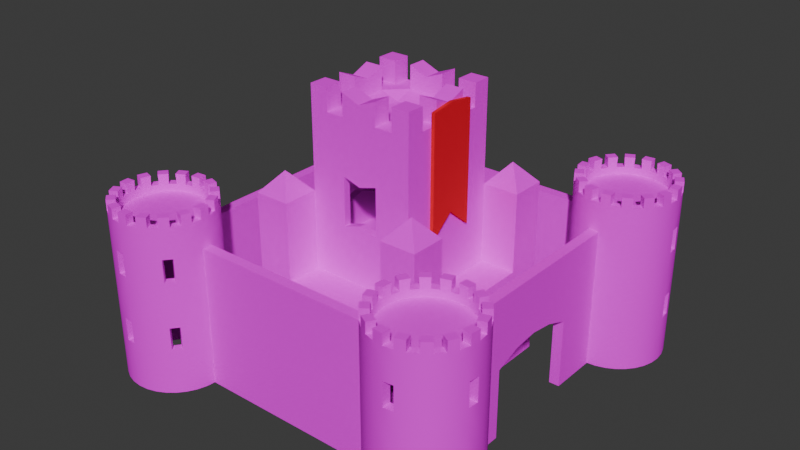 # Source: zamek.blend  (saved by Blender 4.5.91; exported with 4.5.12 LTS)
import bpy
from mathutils import Matrix  # noqa: F401  (used for matrix-valued properties, if any)

bpy.ops.wm.read_factory_settings(use_empty=True)
scene = bpy.context.scene
scene.name = 'Scene'

# ---- collections
col_collection = bpy.data.collections.new('Collection'); scene.collection.children.link(col_collection)

# ---- images (referenced by path relative to the original .blend; pixels are not part of the script)
import os
ASSET_DIR = os.environ.get("B2B_ASSET_DIR", "")  # directory of the original .blend (textures are referenced by path, not embedded)
HERE = os.path.dirname(os.path.abspath(__file__))  # packed textures are extracted next to this script under _unpacked/

def load_image(name, relpath, width, height, colorspace="sRGB"):
    """Load a texture the original file referenced (path relative to the .blend, or extracted next to this script)."""
    p = next((c for c in (os.path.join(HERE, relpath), os.path.join(ASSET_DIR, relpath)) if relpath and os.path.exists(c)), "")
    if p:
        img = bpy.data.images.load(p, check_existing=True)
        img.name = name
    else:  # same state as the original file: an image datablock whose file is absent (Cycles renders it pink)
        img = bpy.data.images.new(name, width, height)
        img.source = "FILE"
        img.filepath = "//" + (relpath or name)
    img.colorspace_settings.name = colorspace
    return img
img_pbrstonemixedsize0014_1_500_jpg = load_image('PBRStoneMixedSize0014_1_500.jpg', 'PBRStoneMixedSize0014_1_500.jpg', 1024, 1024, 'sRGB')

# ---- materials (node trees are filled in below, after node groups)
mat_mury = bpy.data.materials.new('mury')
mat_material_001 = bpy.data.materials.new('Material.001')

# ---- node groups
ng_smooth_by_angle = bpy.data.node_groups.new('Smooth by Angle', 'GeometryNodeTree')
_s = ng_smooth_by_angle.interface.new_socket(name='Mesh', in_out='OUTPUT', socket_type='NodeSocketGeometry')
_s = ng_smooth_by_angle.interface.new_socket(name='Mesh', in_out='INPUT', socket_type='NodeSocketGeometry')
_s = ng_smooth_by_angle.interface.new_socket(name='Angle', in_out='INPUT', socket_type='NodeSocketFloat')
_s.subtype = 'ANGLE'
_s.default_value = 0.5236
_s.min_value = 0.0
_s.max_value = 3.142
_s.description = 'Maximum face angle for smooth edges'
_s = ng_smooth_by_angle.interface.new_socket(name='Ignore Sharpness', in_out='INPUT', socket_type='NodeSocketBool')
_s.force_non_field = True
ng_smooth_by_angle.description = 'Set the sharpness of mesh edges based on the angle between the neighboring faces'
ng_smooth_by_angle.is_modifier = True
_N = ng_smooth_by_angle.nodes; _L = ng_smooth_by_angle.links
n0 = _N.new('GeometryNodeSetShadeSmooth'); n0.name = 'Set Shade Smooth'; n0.location = (120, -80)
n0.domain = 'EDGE'
n1 = _N.new('GeometryNodeSetShadeSmooth'); n1.name = 'Set Shade Smooth.001'; n1.location = (300, -80)
n2 = _N.new('NodeGroupOutput'); n2.name = 'Group Output'; n2.location = (480, -80)
n3 = _N.new('GeometryNodeInputMeshEdgeAngle'); n3.name = 'Edge Angle'; n3.location = (-440, -240)
n4 = _N.new('NodeGroupInput'); n4.name = 'Group Input'; n4.location = (-80, -80)
n5 = _N.new('GeometryNodeInputEdgeSmooth'); n5.name = 'Is Edge Smooth'; n5.location = (-260, -120)
n6 = _N.new('GeometryNodeInputShadeSmooth'); n6.name = 'Is Shade Smooth'; n6.location = (-440, -397)
n7 = _N.new('FunctionNodeCompare'); n7.name = 'Compare'; n7.location = (-260, -260)
n7.operation = 'LESS_EQUAL'
n7.inputs[6].default_value = (0.0, 0.0, 0.0, 0.0)
n7.inputs[7].default_value = (0.0, 0.0, 0.0, 0.0)
n8 = _N.new('FunctionNodeBooleanMath'); n8.name = 'Boolean Math.001'; n8.location = (-80, -260)
n9 = _N.new('NodeGroupInput'); n9.name = 'Group Input.001'; n9.location = (-440, -329)
n10 = _N.new('NodeGroupInput'); n10.name = 'Group Input.002'; n10.location = (-259, -189)
n11 = _N.new('FunctionNodeBooleanMath'); n11.name = 'Boolean Math'; n11.location = (-80, -149)
n11.operation = 'OR'
n12 = _N.new('FunctionNodeBooleanMath'); n12.name = 'Boolean Math.002'; n12.location = (-260, -380)
n12.operation = 'OR'
n13 = _N.new('NodeGroupInput'); n13.name = 'Group Input.003'; n13.location = (-440, -460)
_L.new(n3.outputs[0], n7.inputs[0])
_L.new(n1.outputs[0], n2.inputs[0])
_L.new(n9.outputs[1], n7.inputs[1])
_L.new(n7.outputs[0], n8.inputs[0])
_L.new(n4.outputs[0], n0.inputs[0])
_L.new(n0.outputs[0], n1.inputs[0])
_L.new(n8.outputs[0], n0.inputs[2])
_L.new(n10.outputs[2], n11.inputs[1])
_L.new(n5.outputs[0], n11.inputs[0])
_L.new(n11.outputs[0], n0.inputs[1])
_L.new(n13.outputs[2], n12.inputs[1])
_L.new(n6.outputs[0], n12.inputs[0])
_L.new(n12.outputs[0], n8.inputs[1])
n2.is_active_output = True

# ---- material node trees
mat_mury.use_nodes = True; mat_mury.node_tree.nodes.clear()
_N = mat_mury.node_tree.nodes; _L = mat_mury.node_tree.links
n0 = _N.new('ShaderNodeBsdfPrincipled'); n0.name = 'Principled BSDF'; n0.location = (-200, 100)
n0.inputs[2].default_value = 1.0
n0.inputs[3].default_value = 1.0
n1 = _N.new('ShaderNodeOutputMaterial'); n1.name = 'Material Output'; n1.location = (200, 100)
n2 = _N.new('ShaderNodeTexImage'); n2.name = 'Image Texture'; n2.location = (-511, 70)
n2.image = img_pbrstonemixedsize0014_1_500_jpg
n2.projection = 'BOX'
n2.interpolation = 'Smart'
n2.projection_blend = 1.0
n3 = _N.new('ShaderNodeMapping'); n3.name = 'Mapping'; n3.location = (-756, 219)
n4 = _N.new('ShaderNodeTexCoord'); n4.name = 'Texture Coordinate'; n4.location = (-985, 80)
_L.new(n0.outputs[0], n1.inputs[0])
_L.new(n2.outputs[0], n0.inputs[0])
_L.new(n4.outputs[3], n3.inputs[0])
_L.new(n3.outputs[0], n2.inputs[0])
n1.is_active_output = True
mat_material_001.use_nodes = True; mat_material_001.node_tree.nodes.clear()
_N = mat_material_001.node_tree.nodes; _L = mat_material_001.node_tree.links
n0 = _N.new('ShaderNodeBsdfPrincipled'); n0.name = 'Principled BSDF'; n0.location = (-200, 100)
n0.inputs[0].default_value = (0.8013, 0.0, 0.01941, 1.0)
n0.inputs[1].default_value = 0.28
n0.inputs[2].default_value = 1.0
n1 = _N.new('ShaderNodeOutputMaterial'); n1.name = 'Material Output'; n1.location = (200, 100)
_L.new(n0.outputs[0], n1.inputs[0])
n1.is_active_output = True

# ---- world
world_world = bpy.data.worlds.new('World'); scene.world = world_world
world_world.use_nodes = True; world_world.node_tree.nodes.clear()
_N = world_world.node_tree.nodes; _L = world_world.node_tree.links
n0 = _N.new('ShaderNodeOutputWorld'); n0.name = 'World Output'; n0.location = (200, 100)
n1 = _N.new('ShaderNodeBackground'); n1.name = 'Background'; n1.location = (-200, 100)
n1.inputs[0].default_value = (0.05088, 0.05088, 0.05088, 1.0)
_L.new(n1.outputs[0], n0.inputs[0])
n0.is_active_output = True
world_world.color = (0.05088, 0.05088, 0.05088)
world_world.sun_shadow_jitter_overblur = 0.0

# ---- meshes
me_cylinder = bpy.data.meshes.new('Cylinder')
me_cylinder.from_pydata([(3.0, -2.0, -1.0), (3.0, -2.0, 1.0), (3.195, -2.019, -1.0), (3.195, -2.019, 1.0), (3.383, -2.076, -1.0), (3.383, -2.076, 1.0), (3.556, -2.169, -1.0), (3.556, -2.169, 1.0), (3.707, -2.293, -1.0), (3.707, -2.293, 1.0), (3.831, -2.444, -1.0), (3.831, -2.444, 1.0), (3.924, -2.617, -1.0), (3.924, -2.617, 1.0), (3.981, -2.805, -1.0), (3.981, -2.805, 1.0), (4.0, -3.0, -1.0), (4.0, -3.0, 1.0), (3.981, -3.195, -1.0), (3.981, -3.195, 1.0), (3.924, -3.383, -1.0), (3.924, -3.383, 1.0), (3.831, -3.556, -1.0), (3.831, -3.556, 1.0), (3.707, -3.707, -1.0), (3.707, -3.707, 1.0), (3.556, -3.831, -1.0), (3.556, -3.831, 1.0), (3.383, -3.924, -1.0), (3.383, -3.924, 1.0), (3.195, -3.981, -1.0), (3.195, -3.981, 1.0), (3.0, -4.0, -1.0), (3.0, -4.0, 1.0), (2.805, -3.981, -1.0), (2.805, -3.981, 1.0), (2.617, -3.924, -1.0), (2.617, -3.924, 1.0), (2.444, -3.831, -1.0), (2.444, -3.831, 1.0), (2.293, -3.707, -1.0), (2.293, -3.707, 1.0), (2.169, -3.556, -1.0), (2.169, -3.556, 1.0), (2.076, -3.383, -1.0), (2.076, -3.383, 1.0), (2.019, -3.195, -1.0), (2.019, -3.195, 1.0), (2.0, -3.0, -1.0), (2.0, -3.0, 1.0), (2.019, -2.805, -1.0), (2.019, -2.805, 1.0), (2.076, -2.617, -1.0), (2.076, -2.617, 1.0), (2.169, -2.444, -1.0), (2.169, -2.444, 1.0), (2.293, -2.293, -1.0), (2.293, -2.293, 1.0), (2.444, -2.169, -1.0), (2.444, -2.169, 1.0), (2.617, -2.076, -1.0), (2.617, -2.076, 1.0), (2.805, -2.019, -1.0), (2.805, -2.019, 1.0), (3.0, -2.0, 1.12), (3.195, -2.019, 1.12), (3.383, -2.076, 1.12), (3.556, -2.169, 1.12), (3.707, -2.293, 1.12), (3.831, -2.444, 1.12), (3.924, -2.617, 1.12), (3.981, -2.805, 1.12), (4.0, -3.0, 1.12), (3.981, -3.195, 1.12), (3.924, -3.383, 1.12), (3.831, -3.556, 1.12), (3.707, -3.707, 1.12), (3.556, -3.831, 1.12), (3.383, -3.924, 1.12), (3.195, -3.981, 1.12), (3.0, -4.0, 1.12), (2.805, -3.981, 1.12), (2.617, -3.924, 1.12), (2.444, -3.831, 1.12), (2.293, -3.707, 1.12), (2.169, -3.556, 1.12), (2.076, -3.383, 1.12), (2.019, -3.195, 1.12), (2.0, -3.0, 1.12), (2.019, -2.805, 1.12), (2.076, -2.617, 1.12), (2.169, -2.444, 1.12), (2.293, -2.293, 1.12), (2.444, -2.169, 1.12), (2.617, -2.076, 1.12), (2.805, -2.019, 1.12), (3.0, -2.0, 0.9129), (3.195, -2.019, 0.9129), (3.383, -2.076, 0.9129), (3.556, -2.169, 0.9129), (3.707, -2.293, 0.9129), (3.831, -2.444, 0.9129), (3.924, -2.617, 0.9129), (3.981, -2.805, 0.9129), (4.0, -3.0, 0.9129), (3.981, -3.195, 0.9129), (3.924, -3.383, 0.9129), (3.831, -3.556, 0.9129), (3.707, -3.707, 0.9129), (3.556, -3.831, 0.9129), (3.383, -3.924, 0.9129), (3.195, -3.981, 0.9129), (3.0, -4.0, 0.9129), (2.805, -3.981, 0.9129), (2.617, -3.924, 0.9129), (2.444, -3.831, 0.9129), (2.293, -3.707, 0.9129), (2.169, -3.556, 0.9129), (2.076, -3.383, 0.9129), (2.019, -3.195, 0.9129), (2.0, -3.0, 0.9129), (2.019, -2.805, 0.9129), (2.076, -2.617, 0.9129), (2.169, -2.444, 0.9129), (2.293, -2.293, 0.9129), (2.444, -2.169, 0.9129), (2.617, -2.076, 0.9129), (2.805, -2.019, 0.9129), (3.195, -2.019, 0.6396), (3.195, -2.019, 0.3664), (3.195, -2.019, 0.09309), (3.195, -2.019, -0.1802), (3.195, -2.019, -0.4535), (3.195, -2.019, -0.7267), (3.383, -2.076, 0.6396), (3.383, -2.076, 0.3664), (3.383, -2.076, 0.09309), (3.383, -2.076, -0.1802), (3.383, -2.076, -0.4535), (3.383, -2.076, -0.7267), (3.556, -2.169, 0.6396), (3.556, -2.169, 0.3664), (3.556, -2.169, 0.09309), (3.556, -2.169, -0.1802), (3.556, -2.169, -0.4535), (3.556, -2.169, -0.7267), (3.707, -2.293, 0.6396), (3.707, -2.293, 0.3664), (3.707, -2.293, 0.09309), (3.707, -2.293, -0.1802), (3.707, -2.293, -0.4535), (3.707, -2.293, -0.7267), (3.831, -2.444, 0.6396), (3.831, -2.444, 0.3664), (3.831, -2.444, 0.09309), (3.831, -2.444, -0.1802), (3.831, -2.444, -0.4535), (3.831, -2.444, -0.7267), (3.924, -2.617, 0.6396), (3.924, -2.617, 0.3664), (3.924, -2.617, 0.09309), (3.924, -2.617, -0.1802), (3.924, -2.617, -0.4535), (3.924, -2.617, -0.7267), (3.981, -2.805, 0.6396), (3.981, -2.805, 0.3664), (3.981, -2.805, 0.09309), (3.981, -2.805, -0.1802), (3.981, -2.805, -0.4535), (3.981, -2.805, -0.7267), (4.0, -3.0, 0.6396), (4.0, -3.0, 0.3664), (4.0, -3.0, 0.09309), (4.0, -3.0, -0.1802), (4.0, -3.0, -0.4535), (4.0, -3.0, -0.7267), (3.981, -3.195, 0.6396), (3.981, -3.195, 0.3664), (3.981, -3.195, 0.09309), (3.981, -3.195, -0.1802), (3.981, -3.195, -0.4535), (3.981, -3.195, -0.7267), (3.924, -3.383, 0.6396), (3.924, -3.383, 0.3664), (3.924, -3.383, 0.09309), (3.924, -3.383, -0.1802), (3.924, -3.383, -0.4535), (3.924, -3.383, -0.7267), (3.831, -3.556, 0.6396), (3.831, -3.556, 0.3664), (3.831, -3.556, 0.09309), (3.831, -3.556, -0.1802), (3.831, -3.556, -0.4535), (3.831, -3.556, -0.7267), (3.707, -3.707, 0.6396), (3.707, -3.707, 0.3664), (3.707, -3.707, 0.09309), (3.707, -3.707, -0.1802), (3.707, -3.707, -0.4535), (3.707, -3.707, -0.7267), (3.556, -3.831, 0.6396), (3.556, -3.831, 0.3664), (3.556, -3.831, 0.09309), (3.556, -3.831, -0.1802), (3.556, -3.831, -0.4535), (3.556, -3.831, -0.7267), (3.383, -3.924, 0.6396), (3.383, -3.924, 0.3664), (3.383, -3.924, 0.09309), (3.383, -3.924, -0.1802), (3.383, -3.924, -0.4535), (3.383, -3.924, -0.7267), (3.195, -3.981, 0.6396), (3.195, -3.981, 0.3664), (3.195, -3.981, 0.09309), (3.195, -3.981, -0.1802), (3.195, -3.981, -0.4535), (3.195, -3.981, -0.7267), (3.0, -4.0, 0.6396), (3.0, -4.0, 0.3664), (3.0, -4.0, 0.09309), (3.0, -4.0, -0.1802), (3.0, -4.0, -0.4535), (3.0, -4.0, -0.7267), (2.805, -3.981, 0.6396), (2.805, -3.981, 0.3664), (2.805, -3.981, 0.09309), (2.805, -3.981, -0.1802), (2.805, -3.981, -0.4535), (2.805, -3.981, -0.7267), (2.617, -3.924, 0.6396), (2.617, -3.924, 0.3664), (2.617, -3.924, 0.09309), (2.617, -3.924, -0.1802), (2.617, -3.924, -0.4535), (2.617, -3.924, -0.7267), (2.444, -3.831, 0.6396), (2.444, -3.831, 0.3664), (2.444, -3.831, 0.09309), (2.444, -3.831, -0.1802), (2.444, -3.831, -0.4535), (2.444, -3.831, -0.7267), (2.293, -3.707, 0.6396), (2.293, -3.707, 0.3664), (2.293, -3.707, 0.09309), (2.293, -3.707, -0.1802), (2.293, -3.707, -0.4535), (2.293, -3.707, -0.7267), (2.169, -3.556, 0.6396), (2.169, -3.556, 0.3664), (2.169, -3.556, 0.09309), (2.169, -3.556, -0.1802), (2.169, -3.556, -0.4535), (2.169, -3.556, -0.7267), (2.076, -3.383, 0.6396), (2.076, -3.383, 0.3664), (2.076, -3.383, 0.09309), (2.076, -3.383, -0.1802), (2.076, -3.383, -0.4535), (2.076, -3.383, -0.7267), (2.019, -3.195, 0.6396), (2.019, -3.195, 0.3664), (2.019, -3.195, 0.09309), (2.019, -3.195, -0.1802), (2.019, -3.195, -0.4535), (2.019, -3.195, -0.7267), (2.0, -3.0, 0.6396), (2.0, -3.0, 0.3664), (2.0, -3.0, 0.09309), (2.0, -3.0, -0.1802), (2.0, -3.0, -0.4535), (2.0, -3.0, -0.7267), (2.019, -2.805, 0.6396), (2.019, -2.805, 0.3664), (2.019, -2.805, 0.09309), (2.019, -2.805, -0.1802), (2.019, -2.805, -0.4535), (2.019, -2.805, -0.7267), (2.076, -2.617, 0.6396), (2.076, -2.617, 0.3664), (2.076, -2.617, 0.09309), (2.076, -2.617, -0.1802), (2.076, -2.617, -0.4535), (2.076, -2.617, -0.7267), (2.169, -2.444, 0.6396), (2.169, -2.444, 0.3664), (2.169, -2.444, 0.09309), (2.169, -2.444, -0.1802), (2.169, -2.444, -0.4535), (2.169, -2.444, -0.7267), (2.293, -2.293, 0.6396), (2.293, -2.293, 0.3664), (2.293, -2.293, 0.09309), (2.293, -2.293, -0.1802), (2.293, -2.293, -0.4535), (2.293, -2.293, -0.7267), (2.444, -2.169, 0.6396), (2.444, -2.169, 0.3664), (2.444, -2.169, 0.09309), (2.444, -2.169, -0.1802), (2.444, -2.169, -0.4535), (2.444, -2.169, -0.7267), (2.617, -2.076, 0.6396), (2.617, -2.076, 0.3664), (2.617, -2.076, 0.09309), (2.617, -2.076, -0.1802), (2.617, -2.076, -0.4535), (2.617, -2.076, -0.7267), (2.805, -2.019, 0.6396), (2.805, -2.019, 0.3664), (2.805, -2.019, 0.09309), (2.805, -2.019, -0.1802), (2.805, -2.019, -0.4535), (2.805, -2.019, -0.7267), (3.0, -2.0, -0.7267), (3.0, -2.0, -0.4535), (3.0, -2.0, -0.1802), (3.0, -2.0, 0.09309), (3.0, -2.0, 0.3664), (3.0, -2.0, 0.6396)], [], [(96, 1, 3, 97), (97, 3, 5, 98), (98, 5, 7, 99), (99, 7, 9, 100), (100, 9, 11, 101), (101, 11, 13, 102), (102, 13, 15, 103), (103, 15, 17, 104), (104, 17, 19, 105), (105, 19, 21, 106), (106, 21, 23, 107), (107, 23, 25, 108), (108, 25, 27, 109), (109, 27, 29, 110), (110, 29, 31, 111), (111, 31, 33, 112), (112, 33, 35, 113), (113, 35, 37, 114), (114, 37, 39, 115), (115, 39, 41, 116), (116, 41, 43, 117), (117, 43, 45, 118), (118, 45, 47, 119), (119, 47, 49, 120), (120, 49, 51, 121), (121, 51, 53, 122), (122, 53, 55, 123), (123, 55, 57, 124), (124, 57, 59, 125), (125, 59, 61, 126), (39, 37, 82, 83), (126, 61, 63, 127), (127, 63, 1, 96), (19, 17, 72, 73), (59, 57, 92, 93), (15, 13, 70, 71), (35, 33, 80, 81), (55, 53, 90, 91), (11, 9, 68, 69), (31, 29, 78, 79), (51, 49, 88, 89), (7, 5, 66, 67), (3, 1, 64, 65), (27, 25, 76, 77), (47, 45, 86, 87), (23, 21, 74, 75), (43, 41, 84, 85), (63, 61, 94, 95), (308, 127, 96, 319), (302, 126, 127, 308), (296, 125, 126, 302), (290, 124, 125, 296), (284, 123, 124, 290), (278, 122, 123, 284), (272, 121, 122, 278), (266, 120, 121, 272), (260, 119, 120, 266), (254, 118, 119, 260), (248, 117, 118, 254), (242, 116, 117, 248), (236, 115, 116, 242), (230, 114, 115, 236), (224, 113, 114, 230), (218, 112, 113, 224), (212, 111, 112, 218), (206, 110, 111, 212), (200, 109, 110, 206), (194, 108, 109, 200), (188, 107, 108, 194), (182, 106, 107, 188), (176, 105, 106, 182), (170, 104, 105, 176), (164, 103, 104, 170), (158, 102, 103, 164), (152, 101, 102, 158), (146, 100, 101, 152), (140, 99, 100, 146), (134, 98, 99, 140), (128, 97, 98, 134), (319, 96, 97, 128), (127, 126, 125, 124, 123, 122, 121, 120, 119, 118, 117, 116, 115, 114, 113, 112, 111, 110, 109, 108, 107, 106, 105, 104, 103, 102, 101, 100, 99, 98, 97, 96), (0, 314, 133, 2), (314, 315, 132, 133), (315, 316, 131, 132), (316, 317, 130, 131), (317, 318, 129, 130), (318, 319, 128, 129), (2, 133, 139, 4), (133, 132, 138, 139), (132, 131, 137, 138), (131, 130, 136, 137), (130, 129, 135, 136), (129, 128, 134, 135), (4, 139, 145, 6), (139, 138, 144, 145), (138, 137, 143, 144), (137, 136, 142, 143), (136, 135, 141, 142), (135, 134, 140, 141), (6, 145, 151, 8), (145, 144, 150, 151), (144, 143, 149, 150), (143, 142, 148, 149), (142, 141, 147, 148), (141, 140, 146, 147), (8, 151, 157, 10), (151, 150, 156, 157), (150, 149, 155, 156), (149, 148, 154, 155), (148, 147, 153, 154), (147, 146, 152, 153), (10, 157, 163, 12), (157, 156, 162, 163), (156, 155, 161, 162), (155, 154, 160, 161), (154, 153, 159, 160), (153, 152, 158, 159), (12, 163, 169, 14), (163, 162, 168, 169), (162, 161, 167, 168), (161, 160, 166, 167), (160, 159, 165, 166), (159, 158, 164, 165), (14, 169, 175, 16), (169, 168, 174, 175), (168, 167, 173, 174), (167, 166, 172, 173), (166, 165, 171, 172), (165, 164, 170, 171), (16, 175, 181, 18), (175, 174, 180, 181), (173, 172, 178, 179), (172, 171, 177, 178), (18, 181, 187, 20), (181, 180, 186, 187), (180, 179, 185, 186), (179, 178, 184, 185), (178, 177, 183, 184), (177, 176, 182, 183), (20, 187, 193, 22), (187, 186, 192, 193), (186, 185, 191, 192), (185, 184, 190, 191), (184, 183, 189, 190), (183, 182, 188, 189), (22, 193, 199, 24), (193, 192, 198, 199), (192, 191, 197, 198), (191, 190, 196, 197), (190, 189, 195, 196), (189, 188, 194, 195), (24, 199, 205, 26), (199, 198, 204, 205), (198, 197, 203, 204), (197, 196, 202, 203), (196, 195, 201, 202), (195, 194, 200, 201), (26, 205, 211, 28), (205, 204, 210, 211), (204, 203, 209, 210), (203, 202, 208, 209), (202, 201, 207, 208), (201, 200, 206, 207), (28, 211, 217, 30), (211, 210, 216, 217), (210, 209, 215, 216), (209, 208, 214, 215), (208, 207, 213, 214), (207, 206, 212, 213), (30, 217, 223, 32), (217, 216, 222, 223), (215, 214, 220, 221), (214, 213, 219, 220), (32, 223, 229, 34), (223, 222, 228, 229), (222, 221, 227, 228), (221, 220, 226, 227), (220, 219, 225, 226), (219, 218, 224, 225), (34, 229, 235, 36), (229, 228, 234, 235), (228, 227, 233, 234), (227, 226, 232, 233), (226, 225, 231, 232), (225, 224, 230, 231), (36, 235, 241, 38), (235, 234, 240, 241), (234, 233, 239, 240), (233, 232, 238, 239), (232, 231, 237, 238), (231, 230, 236, 237), (38, 241, 247, 40), (241, 240, 246, 247), (240, 239, 245, 246), (239, 238, 244, 245), (238, 237, 243, 244), (237, 236, 242, 243), (40, 247, 253, 42), (247, 246, 252, 253), (245, 244, 250, 251), (244, 243, 249, 250), (42, 253, 259, 44), (253, 252, 258, 259), (252, 251, 257, 258), (251, 250, 256, 257), (250, 249, 255, 256), (249, 248, 254, 255), (44, 259, 265, 46), (259, 258, 264, 265), (258, 257, 263, 264), (257, 256, 262, 263), (256, 255, 261, 262), (255, 254, 260, 261), (46, 265, 271, 48), (265, 264, 270, 271), (264, 263, 269, 270), (263, 262, 268, 269), (262, 261, 267, 268), (261, 260, 266, 267), (48, 271, 277, 50), (271, 270, 276, 277), (270, 269, 275, 276), (269, 268, 274, 275), (268, 267, 273, 274), (267, 266, 272, 273), (50, 277, 283, 52), (277, 276, 282, 283), (276, 275, 281, 282), (275, 274, 280, 281), (274, 273, 279, 280), (273, 272, 278, 279), (52, 283, 289, 54), (283, 282, 288, 289), (282, 281, 287, 288), (281, 280, 286, 287), (280, 279, 285, 286), (279, 278, 284, 285), (54, 289, 295, 56), (289, 288, 294, 295), (288, 287, 293, 294), (287, 286, 292, 293), (286, 285, 291, 292), (285, 284, 290, 291), (56, 295, 301, 58), (295, 294, 300, 301), (294, 293, 299, 300), (293, 292, 298, 299), (292, 291, 297, 298), (291, 290, 296, 297), (58, 301, 307, 60), (301, 300, 306, 307), (300, 299, 305, 306), (299, 298, 304, 305), (298, 297, 303, 304), (297, 296, 302, 303), (60, 307, 313, 62), (307, 306, 312, 313), (306, 305, 311, 312), (305, 304, 310, 311), (304, 303, 309, 310), (303, 302, 308, 309), (62, 313, 314, 0), (313, 312, 315, 314), (312, 311, 316, 315), (311, 310, 317, 316), (310, 309, 318, 317), (309, 308, 319, 318)])
me_cylinder.polygons.foreach_set('use_smooth', [1, 1, 1, 1, 1, 1, 1, 1, 1, 1, 1, 1, 1, 1, 1, 1, 1, 1, 1, 1, 1, 1, 1, 1, 1, 1, 1, 1, 1, 1, 1, 1, 1, 1, 1, 1, 1, 1, 1, 1, 1, 1, 1, 1, 1, 1, 1, 1, 1, 1, 1, 1, 1, 1, 1, 1, 1, 1, 1, 1, 1, 1, 1, 1, 1, 1, 1, 1, 1, 1, 1, 1, 1, 1, 1, 1, 1, 1, 1, 1, 0, 1, 1, 1, 1, 1, 1, 1, 1, 1, 1, 1, 1, 1, 1, 1, 1, 1, 1, 1, 1, 1, 1, 1, 1, 1, 1, 1, 1, 1, 1, 1, 1, 1, 1, 1, 1, 1, 1, 1, 1, 1, 1, 1, 1, 1, 1, 1, 1, 1, 1, 1, 1, 1, 1, 1, 1, 1, 1, 1, 1, 1, 1, 1, 1, 1, 1, 1, 1, 1, 1, 1, 1, 1, 1, 1, 1, 1, 1, 1, 1, 1, 1, 1, 1, 1, 1, 1, 1, 1, 1, 1, 1, 1, 1, 1, 1, 1, 1, 1, 1, 1, 1, 1, 1, 1, 1, 1, 1, 1, 1, 1, 1, 1, 1, 1, 1, 1, 1, 1, 1, 1, 1, 1, 1, 1, 1, 1, 1, 1, 1, 1, 1, 1, 1, 1, 1, 1, 1, 1, 1, 1, 1, 1, 1, 1, 1, 1, 1, 1, 1, 1, 1, 1, 1, 1, 1, 1, 1, 1, 1, 1, 1, 1, 1, 1, 1, 1, 1, 1, 1, 1, 1, 1, 1, 1, 1, 1, 1, 1, 1, 1, 1, 1, 1, 1, 1])
_uv = me_cylinder.uv_layers.new(name='UVMap')
_uv.uv.foreach_set('vector', [1.0, 0.9782, 1.0, 1.0, 0.9688, 1.0, 0.9688, 0.9782, 0.9688, 0.9782, 0.9688, 1.0, 0.9375, 1.0, 0.9375, 0.9782, 0.9375, 0.9782, 0.9375, 1.0, 0.9062, 1.0, 0.9062, 0.9782, 0.9062, 0.9782, 0.9062, 1.0, 0.875, 1.0, 0.875, 0.9782, 0.875, 0.9782, 0.875, 1.0, 0.8438, 1.0, 0.8438, 0.9782, 0.8438, 0.9782, 0.8438, 1.0, 0.8125, 1.0, 0.8125, 0.9782, 0.8125, 0.9782, 0.8125, 1.0, 0.7812, 1.0, 0.7812, 0.9782, 0.7812, 0.9782, 0.7812, 1.0, 0.75, 1.0, 0.75, 0.9782, 0.75, 0.9782, 0.75, 1.0, 0.7188, 1.0, 0.7188, 0.9782, 0.7188, 0.9782, 0.7188, 1.0, 0.6875, 1.0, 0.6875, 0.9782, 0.6875, 0.9782, 0.6875, 1.0, 0.6562, 1.0, 0.6562, 0.9782, 0.6562, 0.9782, 0.6562, 1.0, 0.625, 1.0, 0.625, 0.9782, 0.625, 0.9782, 0.625, 1.0, 0.5938, 1.0, 0.5938, 0.9782, 0.5938, 0.9782, 0.5938, 1.0, 0.5625, 1.0, 0.5625, 0.9782, 0.5625, 0.9782, 0.5625, 1.0, 0.5312, 1.0, 0.5312, 0.9782, 0.5312, 0.9782, 0.5312, 1.0, 0.5, 1.0, 0.5, 0.9782, 0.5, 0.9782, 0.5, 1.0, 0.4688, 1.0, 0.4688, 0.9782, 0.4688, 0.9782, 0.4688, 1.0, 0.4375, 1.0, 0.4375, 0.9782, 0.4375, 0.9782, 0.4375, 1.0, 0.4062, 1.0, 0.4062, 0.9782, 0.4062, 0.9782, 0.4062, 1.0, 0.375, 1.0, 0.375, 0.9782, 0.375, 0.9782, 0.375, 1.0, 0.3438, 1.0, 0.3438, 0.9782, 0.3438, 0.9782, 0.3438, 1.0, 0.3125, 1.0, 0.3125, 0.9782, 0.3125, 0.9782, 0.3125, 1.0, 0.2812, 1.0, 0.2812, 0.9782, 0.2812, 0.9782, 0.2812, 1.0, 0.25, 1.0, 0.25, 0.9782, 0.25, 0.9782, 0.25, 1.0, 0.2188, 1.0, 0.2188, 0.9782, 0.2188, 0.9782, 0.2188, 1.0, 0.1875, 1.0, 0.1875, 0.9782, 0.1875, 0.9782, 0.1875, 1.0, 0.1562, 1.0, 0.1562, 0.9782, 0.1562, 0.9782, 0.1562, 1.0, 0.125, 1.0, 0.125, 0.9782, 0.125, 0.9782, 0.125, 1.0, 0.09375, 1.0, 0.09375, 0.9782, 0.09375, 0.9782, 0.09375, 1.0, 0.0625, 1.0, 0.0625, 0.9782, 0.4062, 1.0, 0.4375, 1.0, 0.4375, 1.0, 0.4062, 1.0, 0.0625, 0.9782, 0.0625, 1.0, 0.03125, 1.0, 0.03125, 0.9782, 0.03125, 0.9782, 0.03125, 1.0, 0.0, 1.0, 0.0, 0.9782, 0.7188, 1.0, 0.75, 1.0, 0.75, 1.0, 0.7188, 1.0, 0.09375, 1.0, 0.125, 1.0, 0.125, 1.0, 0.09375, 1.0, 0.7812, 1.0, 0.8125, 1.0, 0.8125, 1.0, 0.7812, 1.0, 0.4688, 1.0, 0.5, 1.0, 0.5, 1.0, 0.4688, 1.0, 0.1562, 1.0, 0.1875, 1.0, 0.1875, 1.0, 0.1562, 1.0, 0.8438, 1.0, 0.875, 1.0, 0.875, 1.0, 0.8438, 1.0, 0.5312, 1.0, 0.5625, 1.0, 0.5625, 1.0, 0.5312, 1.0, 0.2188, 1.0, 0.25, 1.0, 0.25, 1.0, 0.2188, 1.0, 0.9062, 1.0, 0.9375, 1.0, 0.9375, 1.0, 0.9062, 1.0, 0.9688, 1.0, 1.0, 1.0, 1.0, 1.0, 0.9688, 1.0, 0.5938, 1.0, 0.625, 1.0, 0.625, 1.0, 0.5938, 1.0, 0.2812, 1.0, 0.3125, 1.0, 0.3125, 1.0, 0.2812, 1.0, 0.6562, 1.0, 0.6875, 1.0, 0.6875, 1.0, 0.6562, 1.0, 0.3438, 1.0, 0.375, 1.0, 0.375, 1.0, 0.3438, 1.0, 0.03125, 1.0, 0.0625, 1.0, 0.0625, 1.0, 0.03125, 1.0, 0.03125, 0.9099, 0.03125, 0.9782, 0.0, 0.9782, 0.0, 0.9099, 0.0625, 0.9099, 0.0625, 0.9782, 0.03125, 0.9782, 0.03125, 0.9099, 0.09375, 0.9099, 0.09375, 0.9782, 0.0625, 0.9782, 0.0625, 0.9099, 0.125, 0.9099, 0.125, 0.9782, 0.09375, 0.9782, 0.09375, 0.9099, 0.1562, 0.9099, 0.1562, 0.9782, 0.125, 0.9782, 0.125, 0.9099, 0.1875, 0.9099, 0.1875, 0.9782, 0.1562, 0.9782, 0.1562, 0.9099, 0.2188, 0.9099, 0.2188, 0.9782, 0.1875, 0.9782, 0.1875, 0.9099, 0.25, 0.9099, 0.25, 0.9782, 0.2188, 0.9782, 0.2188, 0.9099, 0.2812, 0.9099, 0.2812, 0.9782, 0.25, 0.9782, 0.25, 0.9099, 0.3125, 0.9099, 0.3125, 0.9782, 0.2812, 0.9782, 0.2812, 0.9099, 0.3438, 0.9099, 0.3438, 0.9782, 0.3125, 0.9782, 0.3125, 0.9099, 0.375, 0.9099, 0.375, 0.9782, 0.3438, 0.9782, 0.3438, 0.9099, 0.4062, 0.9099, 0.4062, 0.9782, 0.375, 0.9782, 0.375, 0.9099, 0.4375, 0.9099, 0.4375, 0.9782, 0.4062, 0.9782, 0.4062, 0.9099, 0.4688, 0.9099, 0.4688, 0.9782, 0.4375, 0.9782, 0.4375, 0.9099, 0.5, 0.9099, 0.5, 0.9782, 0.4688, 0.9782, 0.4688, 0.9099, 0.5312, 0.9099, 0.5312, 0.9782, 0.5, 0.9782, 0.5, 0.9099, 0.5625, 0.9099, 0.5625, 0.9782, 0.5312, 0.9782, 0.5312, 0.9099, 0.5938, 0.9099, 0.5938, 0.9782, 0.5625, 0.9782, 0.5625, 0.9099, 0.625, 0.9099, 0.625, 0.9782, 0.5938, 0.9782, 0.5938, 0.9099, 0.6562, 0.9099, 0.6562, 0.9782, 0.625, 0.9782, 0.625, 0.9099, 0.6875, 0.9099, 0.6875, 0.9782, 0.6562, 0.9782, 0.6562, 0.9099, 0.7188, 0.9099, 0.7188, 0.9782, 0.6875, 0.9782, 0.6875, 0.9099, 0.75, 0.9099, 0.75, 0.9782, 0.7188, 0.9782, 0.7188, 0.9099, 0.7812, 0.9099, 0.7812, 0.9782, 0.75, 0.9782, 0.75, 0.9099, 0.8125, 0.9099, 0.8125, 0.9782, 0.7812, 0.9782, 0.7812, 0.9099, 0.8438, 0.9099, 0.8438, 0.9782, 0.8125, 0.9782, 0.8125, 0.9099, 0.875, 0.9099, 0.875, 0.9782, 0.8438, 0.9782, 0.8438, 0.9099, 0.9062, 0.9099, 0.9062, 0.9782, 0.875, 0.9782, 0.875, 0.9099, 0.9375, 0.9099, 0.9375, 0.9782, 0.9062, 0.9782, 0.9062, 0.9099, 0.9688, 0.9099, 0.9688, 0.9782, 0.9375, 0.9782, 0.9375, 0.9099, 1.0, 0.9099, 1.0, 0.9782, 0.9688, 0.9782, 0.9688, 0.9099, 0.0, 0.0, 0.0, 0.0, 0.0, 0.0, 0.0, 0.0, 0.0, 0.0, 0.0, 0.0, 0.0, 0.0, 0.0, 0.0, 0.0, 0.0, 0.0, 0.0, 0.0, 0.0, 0.0, 0.0, 0.0, 0.0, 0.0, 0.0, 0.0, 0.0, 0.0, 0.0, 0.0, 0.0, 0.0, 0.0, 0.0, 0.0, 0.0, 0.0, 0.0, 0.0, 0.0, 0.0, 0.0, 0.0, 0.0, 0.0, 0.0, 0.0, 0.0, 0.0, 0.0, 0.0, 0.0, 0.0, 0.0, 0.0, 0.0, 0.0, 0.0, 0.0, 0.0, 0.0, 1.0, 0.5, 1.0, 0.5683, 0.9688, 0.5683, 0.9688, 0.5, 1.0, 0.5683, 1.0, 0.6366, 0.9688, 0.6366, 0.9688, 0.5683, 1.0, 0.6366, 1.0, 0.705, 0.9688, 0.705, 0.9688, 0.6366, 1.0, 0.705, 1.0, 0.7733, 0.9688, 0.7733, 0.9688, 0.705, 1.0, 0.7733, 1.0, 0.8416, 0.9688, 0.8416, 0.9688, 0.7733, 1.0, 0.8416, 1.0, 0.9099, 0.9688, 0.9099, 0.9688, 0.8416, 0.9688, 0.5, 0.9688, 0.5683, 0.9375, 0.5683, 0.9375, 0.5, 0.9688, 0.5683, 0.9688, 0.6366, 0.9375, 0.6366, 0.9375, 0.5683, 0.9688, 0.6366, 0.9688, 0.705, 0.9375, 0.705, 0.9375, 0.6366, 0.9688, 0.705, 0.9688, 0.7733, 0.9375, 0.7733, 0.9375, 0.705, 0.9688, 0.7733, 0.9688, 0.8416, 0.9375, 0.8416, 0.9375, 0.7733, 0.9688, 0.8416, 0.9688, 0.9099, 0.9375, 0.9099, 0.9375, 0.8416, 0.9375, 0.5, 0.9375, 0.5683, 0.9062, 0.5683, 0.9062, 0.5, 0.9375, 0.5683, 0.9375, 0.6366, 0.9062, 0.6366, 0.9062, 0.5683, 0.9375, 0.6366, 0.9375, 0.705, 0.9062, 0.705, 0.9062, 0.6366, 0.9375, 0.705, 0.9375, 0.7733, 0.9062, 0.7733, 0.9062, 0.705, 0.9375, 0.7733, 0.9375, 0.8416, 0.9062, 0.8416, 0.9062, 0.7733, 0.9375, 0.8416, 0.9375, 0.9099, 0.9062, 0.9099, 0.9062, 0.8416, 0.9062, 0.5, 0.9062, 0.5683, 0.875, 0.5683, 0.875, 0.5, 0.9062, 0.5683, 0.9062, 0.6366, 0.875, 0.6366, 0.875, 0.5683, 0.9062, 0.6366, 0.9062, 0.705, 0.875, 0.705, 0.875, 0.6366, 0.9062, 0.705, 0.9062, 0.7733, 0.875, 0.7733, 0.875, 0.705, 0.9062, 0.7733, 0.9062, 0.8416, 0.875, 0.8416, 0.875, 0.7733, 0.9062, 0.8416, 0.9062, 0.9099, 0.875, 0.9099, 0.875, 0.8416, 0.875, 0.5, 0.875, 0.5683, 0.8438, 0.5683, 0.8438, 0.5, 0.875, 0.5683, 0.875, 0.6366, 0.8437, 0.6366, 0.8438, 0.5683, 0.875, 0.6366, 0.875, 0.705, 0.8438, 0.705, 0.8437, 0.6366, 0.875, 0.705, 0.875, 0.7733, 0.8438, 0.7733, 0.8438, 0.705, 0.875, 0.7733, 0.875, 0.8416, 0.8438, 0.8416, 0.8438, 0.7733, 0.875, 0.8416, 0.875, 0.9099, 0.8438, 0.9099, 0.8438, 0.8416, 0.8438, 0.5, 0.8438, 0.5683, 0.8125, 0.5683, 0.8125, 0.5, 0.8438, 0.5683, 0.8437, 0.6366, 0.8125, 0.6366, 0.8125, 0.5683, 0.8437, 0.6366, 0.8438, 0.705, 0.8125, 0.705, 0.8125, 0.6366, 0.8438, 0.705, 0.8438, 0.7733, 0.8125, 0.7733, 0.8125, 0.705, 0.8438, 0.7733, 0.8438, 0.8416, 0.8125, 0.8416, 0.8125, 0.7733, 0.8438, 0.8416, 0.8438, 0.9099, 0.8125, 0.9099, 0.8125, 0.8416, 0.8125, 0.5, 0.8125, 0.5683, 0.7812, 0.5683, 0.7812, 0.5, 0.8125, 0.5683, 0.8125, 0.6366, 0.7812, 0.6366, 0.7812, 0.5683, 0.8125, 0.6366, 0.8125, 0.705, 0.7812, 0.705, 0.7812, 0.6366, 0.8125, 0.705, 0.8125, 0.7733, 0.7812, 0.7733, 0.7812, 0.705, 0.8125, 0.7733, 0.8125, 0.8416, 0.7812, 0.8416, 0.7812, 0.7733, 0.8125, 0.8416, 0.8125, 0.9099, 0.7812, 0.9099, 0.7812, 0.8416, 0.7812, 0.5, 0.7812, 0.5683, 0.75, 0.5683, 0.75, 0.5, 0.7812, 0.5683, 0.7812, 0.6366, 0.75, 0.6366, 0.75, 0.5683, 0.7812, 0.6366, 0.7812, 0.705, 0.75, 0.705, 0.75, 0.6366, 0.7812, 0.705, 0.7812, 0.7733, 0.75, 0.7733, 0.75, 0.705, 0.7812, 0.7733, 0.7812, 0.8416, 0.75, 0.8416, 0.75, 0.7733, 0.7812, 0.8416, 0.7812, 0.9099, 0.75, 0.9099, 0.75, 0.8416, 0.75, 0.5, 0.75, 0.5683, 0.7188, 0.5683, 0.7188, 0.5, 0.75, 0.5683, 0.75, 0.6366, 0.7188, 0.6366, 0.7188, 0.5683, 0.75, 0.705, 0.75, 0.7733, 0.7188, 0.7733, 0.7188, 0.705, 0.75, 0.7733, 0.75, 0.8416, 0.7188, 0.8416, 0.7188, 0.7733, 0.7188, 0.5, 0.7188, 0.5683, 0.6875, 0.5683, 0.6875, 0.5, 0.7188, 0.5683, 0.7188, 0.6366, 0.6875, 0.6366, 0.6875, 0.5683, 0.7188, 0.6366, 0.7188, 0.705, 0.6875, 0.705, 0.6875, 0.6366, 0.7188, 0.705, 0.7188, 0.7733, 0.6875, 0.7733, 0.6875, 0.705, 0.7188, 0.7733, 0.7188, 0.8416, 0.6875, 0.8416, 0.6875, 0.7733, 0.7188, 0.8416, 0.7188, 0.9099, 0.6875, 0.9099, 0.6875, 0.8416, 0.6875, 0.5, 0.6875, 0.5683, 0.6562, 0.5683, 0.6562, 0.5, 0.6875, 0.5683, 0.6875, 0.6366, 0.6562, 0.6366, 0.6562, 0.5683, 0.6875, 0.6366, 0.6875, 0.705, 0.6563, 0.705, 0.6562, 0.6366, 0.6875, 0.705, 0.6875, 0.7733, 0.6563, 0.7733, 0.6563, 0.705, 0.6875, 0.7733, 0.6875, 0.8416, 0.6562, 0.8416, 0.6563, 0.7733, 0.6875, 0.8416, 0.6875, 0.9099, 0.6562, 0.9099, 0.6562, 0.8416, 0.6562, 0.5, 0.6562, 0.5683, 0.625, 0.5683, 0.625, 0.5, 0.6562, 0.5683, 0.6562, 0.6366, 0.625, 0.6366, 0.625, 0.5683, 0.6562, 0.6366, 0.6563, 0.705, 0.625, 0.705, 0.625, 0.6366, 0.6563, 0.705, 0.6563, 0.7733, 0.625, 0.7733, 0.625, 0.705, 0.6563, 0.7733, 0.6562, 0.8416, 0.625, 0.8416, 0.625, 0.7733, 0.6562, 0.8416, 0.6562, 0.9099, 0.625, 0.9099, 0.625, 0.8416, 0.625, 0.5, 0.625, 0.5683, 0.5938, 0.5683, 0.5938, 0.5, 0.625, 0.5683, 0.625, 0.6366, 0.5938, 0.6366, 0.5938, 0.5683, 0.625, 0.6366, 0.625, 0.705, 0.5938, 0.705, 0.5938, 0.6366, 0.625, 0.705, 0.625, 0.7733, 0.5938, 0.7733, 0.5938, 0.705, 0.625, 0.7733, 0.625, 0.8416, 0.5938, 0.8416, 0.5938, 0.7733, 0.625, 0.8416, 0.625, 0.9099, 0.5938, 0.9099, 0.5938, 0.8416, 0.5938, 0.5, 0.5938, 0.5683, 0.5625, 0.5683, 0.5625, 0.5, 0.5938, 0.5683, 0.5938, 0.6366, 0.5625, 0.6366, 0.5625, 0.5683, 0.5938, 0.6366, 0.5938, 0.705, 0.5625, 0.705, 0.5625, 0.6366, 0.5938, 0.705, 0.5938, 0.7733, 0.5625, 0.7733, 0.5625, 0.705, 0.5938, 0.7733, 0.5938, 0.8416, 0.5625, 0.8416, 0.5625, 0.7733, 0.5938, 0.8416, 0.5938, 0.9099, 0.5625, 0.9099, 0.5625, 0.8416, 0.5625, 0.5, 0.5625, 0.5683, 0.5312, 0.5683, 0.5312, 0.5, 0.5625, 0.5683, 0.5625, 0.6366, 0.5312, 0.6366, 0.5312, 0.5683, 0.5625, 0.6366, 0.5625, 0.705, 0.5312, 0.705, 0.5312, 0.6366, 0.5625, 0.705, 0.5625, 0.7733, 0.5312, 0.7733, 0.5312, 0.705, 0.5625, 0.7733, 0.5625, 0.8416, 0.5312, 0.8416, 0.5312, 0.7733, 0.5625, 0.8416, 0.5625, 0.9099, 0.5312, 0.9099, 0.5312, 0.8416, 0.5312, 0.5, 0.5312, 0.5683, 0.5, 0.5683, 0.5, 0.5, 0.5312, 0.5683, 0.5312, 0.6366, 0.5, 0.6366, 0.5, 0.5683, 0.5312, 0.705, 0.5312, 0.7733, 0.5, 0.7733, 0.5, 0.705, 0.5312, 0.7733, 0.5312, 0.8416, 0.5, 0.8416, 0.5, 0.7733, 0.5, 0.5, 0.5, 0.5683, 0.4688, 0.5683, 0.4688, 0.5, 0.5, 0.5683, 0.5, 0.6366, 0.4688, 0.6366, 0.4688, 0.5683, 0.5, 0.6366, 0.5, 0.705, 0.4688, 0.705, 0.4688, 0.6366, 0.5, 0.705, 0.5, 0.7733, 0.4688, 0.7733, 0.4688, 0.705, 0.5, 0.7733, 0.5, 0.8416, 0.4688, 0.8416, 0.4688, 0.7733, 0.5, 0.8416, 0.5, 0.9099, 0.4688, 0.9099, 0.4688, 0.8416, 0.4688, 0.5, 0.4688, 0.5683, 0.4375, 0.5683, 0.4375, 0.5, 0.4688, 0.5683, 0.4688, 0.6366, 0.4375, 0.6366, 0.4375, 0.5683, 0.4688, 0.6366, 0.4688, 0.705, 0.4375, 0.705, 0.4375, 0.6366, 0.4688, 0.705, 0.4688, 0.7733, 0.4375, 0.7733, 0.4375, 0.705, 0.4688, 0.7733, 0.4688, 0.8416, 0.4375, 0.8416, 0.4375, 0.7733, 0.4688, 0.8416, 0.4688, 0.9099, 0.4375, 0.9099, 0.4375, 0.8416, 0.4375, 0.5, 0.4375, 0.5683, 0.4062, 0.5683, 0.4062, 0.5, 0.4375, 0.5683, 0.4375, 0.6366, 0.4062, 0.6366, 0.4062, 0.5683, 0.4375, 0.6366, 0.4375, 0.705, 0.4063, 0.705, 0.4062, 0.6366, 0.4375, 0.705, 0.4375, 0.7733, 0.4063, 0.7733, 0.4063, 0.705, 0.4375, 0.7733, 0.4375, 0.8416, 0.4062, 0.8416, 0.4063, 0.7733, 0.4375, 0.8416, 0.4375, 0.9099, 0.4062, 0.9099, 0.4062, 0.8416, 0.4062, 0.5, 0.4062, 0.5683, 0.375, 0.5683, 0.375, 0.5, 0.4062, 0.5683, 0.4062, 0.6366, 0.375, 0.6366, 0.375, 0.5683, 0.4062, 0.6366, 0.4063, 0.705, 0.375, 0.705, 0.375, 0.6366, 0.4063, 0.705, 0.4063, 0.7733, 0.375, 0.7733, 0.375, 0.705, 0.4063, 0.7733, 0.4062, 0.8416, 0.375, 0.8416, 0.375, 0.7733, 0.4062, 0.8416, 0.4062, 0.9099, 0.375, 0.9099, 0.375, 0.8416, 0.375, 0.5, 0.375, 0.5683, 0.3438, 0.5683, 0.3438, 0.5, 0.375, 0.5683, 0.375, 0.6366, 0.3438, 0.6366, 0.3438, 0.5683, 0.375, 0.705, 0.375, 0.7733, 0.3438, 0.7733, 0.3438, 0.705, 0.375, 0.7733, 0.375, 0.8416, 0.3438, 0.8416, 0.3438, 0.7733, 0.3438, 0.5, 0.3438, 0.5683, 0.3125, 0.5683, 0.3125, 0.5, 0.3438, 0.5683, 0.3438, 0.6366, 0.3125, 0.6366, 0.3125, 0.5683, 0.3438, 0.6366, 0.3438, 0.705, 0.3125, 0.705, 0.3125, 0.6366, 0.3438, 0.705, 0.3438, 0.7733, 0.3125, 0.7733, 0.3125, 0.705, 0.3438, 0.7733, 0.3438, 0.8416, 0.3125, 0.8416, 0.3125, 0.7733, 0.3438, 0.8416, 0.3438, 0.9099, 0.3125, 0.9099, 0.3125, 0.8416, 0.3125, 0.5, 0.3125, 0.5683, 0.2812, 0.5683, 0.2812, 0.5, 0.3125, 0.5683, 0.3125, 0.6366, 0.2812, 0.6366, 0.2812, 0.5683, 0.3125, 0.6366, 0.3125, 0.705, 0.2812, 0.705, 0.2812, 0.6366, 0.3125, 0.705, 0.3125, 0.7733, 0.2812, 0.7733, 0.2812, 0.705, 0.3125, 0.7733, 0.3125, 0.8416, 0.2812, 0.8416, 0.2812, 0.7733, 0.3125, 0.8416, 0.3125, 0.9099, 0.2812, 0.9099, 0.2812, 0.8416, 0.2812, 0.5, 0.2812, 0.5683, 0.25, 0.5683, 0.25, 0.5, 0.2812, 0.5683, 0.2812, 0.6366, 0.25, 0.6366, 0.25, 0.5683, 0.2812, 0.6366, 0.2812, 0.705, 0.25, 0.705, 0.25, 0.6366, 0.2812, 0.705, 0.2812, 0.7733, 0.25, 0.7733, 0.25, 0.705, 0.2812, 0.7733, 0.2812, 0.8416, 0.25, 0.8416, 0.25, 0.7733, 0.2812, 0.8416, 0.2812, 0.9099, 0.25, 0.9099, 0.25, 0.8416, 0.25, 0.5, 0.25, 0.5683, 0.2188, 0.5683, 0.2188, 0.5, 0.25, 0.5683, 0.25, 0.6366, 0.2188, 0.6366, 0.2188, 0.5683, 0.25, 0.6366, 0.25, 0.705, 0.2188, 0.705, 0.2188, 0.6366, 0.25, 0.705, 0.25, 0.7733, 0.2188, 0.7733, 0.2188, 0.705, 0.25, 0.7733, 0.25, 0.8416, 0.2188, 0.8416, 0.2188, 0.7733, 0.25, 0.8416, 0.25, 0.9099, 0.2188, 0.9099, 0.2188, 0.8416, 0.2188, 0.5, 0.2188, 0.5683, 0.1875, 0.5683, 0.1875, 0.5, 0.2188, 0.5683, 0.2188, 0.6366, 0.1875, 0.6366, 0.1875, 0.5683, 0.2188, 0.6366, 0.2188, 0.705, 0.1875, 0.705, 0.1875, 0.6366, 0.2188, 0.705, 0.2188, 0.7733, 0.1875, 0.7733, 0.1875, 0.705, 0.2188, 0.7733, 0.2188, 0.8416, 0.1875, 0.8416, 0.1875, 0.7733, 0.2188, 0.8416, 0.2188, 0.9099, 0.1875, 0.9099, 0.1875, 0.8416, 0.1875, 0.5, 0.1875, 0.5683, 0.1562, 0.5683, 0.1562, 0.5, 0.1875, 0.5683, 0.1875, 0.6366, 0.1562, 0.6366, 0.1562, 0.5683, 0.1875, 0.6366, 0.1875, 0.705, 0.1562, 0.705, 0.1562, 0.6366, 0.1875, 0.705, 0.1875, 0.7733, 0.1562, 0.7733, 0.1562, 0.705, 0.1875, 0.7733, 0.1875, 0.8416, 0.1562, 0.8416, 0.1562, 0.7733, 0.1875, 0.8416, 0.1875, 0.9099, 0.1562, 0.9099, 0.1562, 0.8416, 0.1562, 0.5, 0.1562, 0.5683, 0.125, 0.5683, 0.125, 0.5, 0.1562, 0.5683, 0.1562, 0.6366, 0.125, 0.6366, 0.125, 0.5683, 0.1562, 0.6366, 0.1562, 0.705, 0.125, 0.705, 0.125, 0.6366, 0.1562, 0.705, 0.1562, 0.7733, 0.125, 0.7733, 0.125, 0.705, 0.1562, 0.7733, 0.1562, 0.8416, 0.125, 0.8416, 0.125, 0.7733, 0.1562, 0.8416, 0.1562, 0.9099, 0.125, 0.9099, 0.125, 0.8416, 0.125, 0.5, 0.125, 0.5683, 0.09375, 0.5683, 0.09375, 0.5, 0.125, 0.5683, 0.125, 0.6366, 0.09375, 0.6366, 0.09375, 0.5683, 0.125, 0.6366, 0.125, 0.705, 0.09375, 0.705, 0.09375, 0.6366, 0.125, 0.705, 0.125, 0.7733, 0.09375, 0.7733, 0.09375, 0.705, 0.125, 0.7733, 0.125, 0.8416, 0.09375, 0.8416, 0.09375, 0.7733, 0.125, 0.8416, 0.125, 0.9099, 0.09375, 0.9099, 0.09375, 0.8416, 0.09375, 0.5, 0.09375, 0.5683, 0.0625, 0.5683, 0.0625, 0.5, 0.09375, 0.5683, 0.09375, 0.6366, 0.0625, 0.6366, 0.0625, 0.5683, 0.09375, 0.6366, 0.09375, 0.705, 0.0625, 0.705, 0.0625, 0.6366, 0.09375, 0.705, 0.09375, 0.7733, 0.0625, 0.7733, 0.0625, 0.705, 0.09375, 0.7733, 0.09375, 0.8416, 0.0625, 0.8416, 0.0625, 0.7733, 0.09375, 0.8416, 0.09375, 0.9099, 0.0625, 0.9099, 0.0625, 0.8416, 0.0625, 0.5, 0.0625, 0.5683, 0.03125, 0.5683, 0.03125, 0.5, 0.0625, 0.5683, 0.0625, 0.6366, 0.03125, 0.6366, 0.03125, 0.5683, 0.0625, 0.6366, 0.0625, 0.705, 0.03125, 0.705, 0.03125, 0.6366, 0.0625, 0.705, 0.0625, 0.7733, 0.03125, 0.7733, 0.03125, 0.705, 0.0625, 0.7733, 0.0625, 0.8416, 0.03125, 0.8416, 0.03125, 0.7733, 0.0625, 0.8416, 0.0625, 0.9099, 0.03125, 0.9099, 0.03125, 0.8416, 0.03125, 0.5, 0.03125, 0.5683, 0.0, 0.5683, 0.0, 0.5, 0.03125, 0.5683, 0.03125, 0.6366, 0.0, 0.6366, 0.0, 0.5683, 0.03125, 0.6366, 0.03125, 0.705, 0.0, 0.705, 0.0, 0.6366, 0.03125, 0.705, 0.03125, 0.7733, 0.0, 0.7733, 0.0, 0.705, 0.03125, 0.7733, 0.03125, 0.8416, 0.0, 0.8416, 0.0, 0.7733, 0.03125, 0.8416, 0.03125, 0.9099, 0.0, 0.9099, 0.0, 0.8416])
me_cylinder.materials.append(mat_mury)
me_cylinder.update()
me_cube_001 = bpy.data.meshes.new('Cube.001')
me_cube_001.from_pydata([(1.0, -0.3333, -0.5676), (1.0, 0.3333, -0.5676), (1.0, 0.3333, 0.3738), (1.0, -0.3333, 0.3738), (1.0, 0.1689, 0.3738), (1.0, 0.004517, 0.3738), (1.0, 0.3333, -0.09689), (1.0, -0.3333, -0.09689), (1.0, 0.004517, -0.01526), (1.0, 0.1689, -0.03709), (1.0, -0.1644, 0.3738), (1.0, -0.1644, -0.03655), (1.0, -0.6533, 0.3738), (1.0, -0.6533, -0.5676), (1.0, -0.6533, -0.09689), (1.0, 0.6716, -0.5676), (1.0, 0.6716, 0.3738), (1.0, 0.6716, -0.09689), (0.6575, 1.0, -0.5676), (0.6575, 1.0, 0.3738), (0.6575, 1.0, -0.09689), (-0.6589, 1.0, -0.5676), (-0.6589, 1.0, 0.3738), (-0.6589, 1.0, -0.09689), (-1.0, 0.6583, -0.5676), (-1.0, 0.6583, 0.3738), (-1.0, 0.6583, -0.09689), (-1.0, -0.6609, -0.5676), (-1.0, -0.6609, 0.3738), (-1.0, -0.6609, -0.09689), (-0.6679, -1.0, -0.5676), (-0.6679, -1.0, 0.3738), (-0.6679, -1.0, -0.09689), (0.6693, -1.0, -0.5676), (0.6693, -1.0, 0.3738), (0.6693, -1.0, -0.09689)], [], [(17, 16, 2, 6), (11, 10, 3, 7), (9, 4, 5, 8), (8, 5, 10, 11), (6, 2, 4, 9), (15, 17, 6, 1), (0, 7, 14, 13), (7, 3, 12, 14), (21, 23, 20, 18), (23, 22, 19, 20), (27, 29, 26, 24), (29, 28, 25, 26), (33, 35, 32, 30), (35, 34, 31, 32)])
_uv = me_cube_001.uv_layers.new(name='UVMap')
_uv.uv.foreach_set('vector', [0.5, 0.541, 0.625, 0.541, 0.625, 0.5833, 0.5, 0.5833, 0.5, 0.6456, 0.625, 0.6456, 0.625, 0.6667, 0.5, 0.6667, 0.5, 0.6039, 0.625, 0.6039, 0.625, 0.6244, 0.5, 0.6244, 0.5, 0.6244, 0.625, 0.6244, 0.625, 0.6456, 0.5, 0.6456, 0.5, 0.5833, 0.625, 0.5833, 0.625, 0.6039, 0.5, 0.6039, 0.375, 0.541, 0.5, 0.541, 0.5, 0.5833, 0.375, 0.5833, 0.375, 0.6667, 0.5, 0.6667, 0.5, 0.7067, 0.375, 0.7067, 0.5, 0.6667, 0.625, 0.6667, 0.625, 0.7067, 0.5, 0.7067, 0.375, 0.2926, 0.5, 0.2926, 0.5, 0.4572, 0.375, 0.4572, 0.5, 0.2926, 0.625, 0.2926, 0.625, 0.4572, 0.5, 0.4572, 0.375, 0.04239, 0.5, 0.04239, 0.5, 0.2073, 0.375, 0.2073, 0.5, 0.04239, 0.625, 0.04239, 0.625, 0.2073, 0.5, 0.2073, 0.375, 0.7913, 0.5, 0.7913, 0.5, 0.9585, 0.375, 0.9585, 0.5, 0.7913, 0.625, 0.7913, 0.625, 0.9585, 0.5, 0.9585])
me_cube_001.materials.append(mat_mury)
me_cube_001.update()
me_cube_002 = bpy.data.meshes.new('Cube.002')
me_cube_002.from_pydata([(-1.0, -1.0, -1.0), (-1.0, -1.0, 1.0), (-1.0, 1.0, -1.0), (-1.0, 1.0, 1.0), (1.0, -1.0, -1.0), (1.0, -1.0, 1.0), (1.0, 1.0, -1.0), (1.0, 1.0, 1.0), (0.6, 1.0, -1.0), (0.2, 1.0, -1.0), (-0.2, 1.0, -1.0), (-0.6, 1.0, -1.0), (-0.6, 1.0, 1.0), (-0.2, 1.0, 1.0), (0.2, 1.0, 1.0), (0.6, 1.0, 1.0), (-0.6, -1.0, -1.0), (-0.2, -1.0, -1.0), (0.2, -1.0, -1.0), (0.6, -1.0, -1.0), (0.6, -1.0, 1.0), (0.2, -1.0, 1.0), (-0.2, -1.0, 1.0), (-0.6, -1.0, 1.0), (-1.0, 0.6, -1.0), (-1.0, 0.2, -1.0), (-1.0, -0.2, -1.0), (-1.0, -0.6, -1.0), (-1.0, -0.6, 1.0), (-1.0, -0.2, 1.0), (-1.0, 0.2, 1.0), (-1.0, 0.6, 1.0), (1.0, -0.6, -1.0), (1.0, -0.2, -1.0), (1.0, 0.2, -1.0), (1.0, 0.6, -1.0), (1.0, 0.6, 1.0), (1.0, 0.2, 1.0), (1.0, -0.2, 1.0), (1.0, -0.6, 1.0), (0.6, 0.6, 1.0), (0.6, 0.2, 1.0), (0.6, -0.2, 1.0), (0.6, -0.6, 1.0), (0.2, 0.6, 1.0), (0.6, -0.6, 4.194), (0.6, -0.2, 4.194), (0.2, -0.6, 1.0), (-0.2, 0.6, 1.0), (0.6, 0.2, 4.194), (0.6, 0.6, 4.194), (-0.2, -0.6, 1.0), (-0.6, 0.6, 1.0), (-0.6, 0.2, 1.0), (-0.6, -0.2, 1.0), (-0.6, -0.6, 1.0), (-0.6, 0.6, -1.0), (-0.6, 0.2, -1.0), (-0.6, -0.2, -1.0), (-0.6, -0.6, -1.0), (-0.2, 0.6, -1.0), (-0.2, 0.2, -1.0), (-0.2, -0.2, -1.0), (-0.2, -0.6, -1.0), (0.2, 0.6, -1.0), (0.2, 0.2, -1.0), (0.2, -0.2, -1.0), (0.2, -0.6, -1.0), (0.6, 0.6, -1.0), (0.6, 0.2, -1.0), (0.6, -0.2, -1.0), (0.6, -0.6, -1.0), (-1.0, 0.6, 2.598), (-1.0, 1.0, 2.598), (0.6, 1.0, 2.598), (1.0, 1.0, 2.598), (1.0, -0.6, 2.598), (1.0, -1.0, 2.598), (-0.6, -1.0, 2.598), (-1.0, -1.0, 2.598), (-0.6, 1.0, 2.598), (0.6, -1.0, 2.598), (0.6, -0.6, 2.598), (-0.6, -0.6, 2.598), (-1.0, -0.6, 2.598), (1.0, 0.6, 2.598), (0.6, 0.6, 2.598), (-0.6, 0.6, 2.598), (-0.8, 0.8, 3.018), (-0.8, 0.8, 3.018), (0.8, 0.8, 3.018), (0.8, 0.8, 3.018), (0.8, -0.8, 3.018), (0.8, -0.8, 3.018), (-0.8, -0.8, 3.018), (-0.8, -0.8, 3.018), (-0.8, 0.8, 3.018), (0.8, -0.8, 3.018), (0.8, -0.8, 3.018), (-0.8, -0.8, 3.018), (-0.8, -0.8, 3.018), (0.8, 0.8, 3.018), (0.8, 0.8, 3.018), (-0.8, 0.8, 3.018), (0.6, 0.6, 4.194), (0.6, 0.2, 4.194), (0.6, -0.2, 4.194), (0.6, -0.6, 4.194), (0.2, 0.6, 4.194), (0.2, 0.2, 4.058), (0.2, -0.2, 4.058), (0.2, -0.6, 4.194), (-0.2, 0.6, 4.194), (-0.2, 0.2, 4.058), (-0.2, -0.2, 4.058), (-0.2, -0.6, 4.194), (-0.6, 0.6, 4.194), (-0.6, 0.2, 4.194), (-0.6, -0.2, 4.194), (-0.6, -0.6, 4.194), (0.2, 0.6, 4.194), (0.2, 0.2, 4.058), (0.2, -0.2, 4.058), (0.2, -0.6, 4.194), (-0.2, 0.6, 4.194), (-0.2, 0.2, 4.058), (-0.2, -0.2, 4.058), (-0.2, -0.6, 4.194), (-0.6, 0.6, 4.194), (-0.6, 0.2, 4.194), (-0.6, -0.2, 4.194), (-0.6, -0.6, 4.194), (0.0, 1.0, -1.0), (0.0, 1.0, 1.0), (0.0, -1.0, -1.0), (0.0, -1.0, 1.0), (0.0, 0.6, -1.0), (0.0, 0.2, -1.0), (0.0, -0.2, -1.0), (0.0, -0.6, -1.0), (0.0, 0.6, 1.0), (0.0, -0.6, 1.0), (0.0, 0.6, 4.194), (0.0, 0.2, 4.058), (0.0, -0.2, 4.058), (0.0, -0.6, 4.194), (0.0, 0.6, 4.194), (0.0, 0.2, 4.058), (0.0, -0.2, 4.058), (0.0, -0.6, 4.194), (-1.0, 0.0, -1.0), (-1.0, 0.0, 1.0), (1.0, 0.0, -1.0), (1.0, 0.0, 1.0), (0.6, 0.0, 1.0), (-0.6, 0.0, 1.0), (-0.6, 0.0, -1.0), (-0.2, 0.0, -1.0), (0.2, 0.0, -1.0), (0.6, 0.0, -1.0), (0.6, 0.0, 4.194), (0.2, 0.0, 4.058), (-0.2, 0.0, 4.058), (-0.6, 0.0, 4.194), (0.6, 0.0, 4.194), (0.2, 0.0, 4.058), (-0.2, 0.0, 4.058), (-0.6, 0.0, 4.194), (0.0, 0.0, 4.058), (0.0, 0.0, -1.0), (-1.0, 0.4, -1.0), (-1.0, 0.4, 1.0), (1.0, 0.4, -1.0), (1.0, 0.4, 1.0), (0.6, 0.4, 1.0), (-0.6, 0.4, 1.0), (-0.6, 0.4, -1.0), (-0.2, 0.4, -1.0), (0.2, 0.4, -1.0), (0.6, 0.4, -1.0), (0.6, 0.4, 4.194), (-0.6, 0.4, 4.194), (0.6, 0.4, 4.194), (0.2, 0.4, 4.194), (-0.2, 0.4, 4.194), (-0.6, 0.4, 4.194), (0.0, 0.4, 4.194), (0.0, 0.4, -1.0), (-0.4, 1.0, -1.0), (-0.4, 1.0, 1.0), (-0.4, -1.0, -1.0), (-0.4, -1.0, 1.0), (-0.4, 0.6, -1.0), (-0.4, 0.2, -1.0), (-0.4, -0.2, -1.0), (-0.4, -0.6, -1.0), (-0.4, 0.6, 1.0), (-0.4, -0.6, 1.0), (-0.4, 0.6, 4.194), (-0.4, -0.6, 4.194), (-0.4, 0.6, 4.194), (-0.4, 0.2, 4.194), (-0.4, -0.2, 4.194), (-0.4, -0.6, 4.194), (-0.4, 0.0, 4.194), (-0.4, 0.0, -1.0), (-0.4, 0.4, 4.194), (-0.4, 0.4, -1.0), (0.4, 1.0, -1.0), (0.4, 1.0, 1.0), (0.4, -1.0, -1.0), (0.4, -1.0, 1.0), (0.4, 0.6, -1.0), (0.4, 0.2, -1.0), (0.4, -0.2, -1.0), (0.4, -0.6, -1.0), (0.4, 0.6, 1.0), (0.4, -0.6, 1.0), (0.4, 0.6, 4.194), (0.4, -0.6, 4.194), (0.4, 0.6, 4.194), (0.4, 0.2, 4.194), (0.4, -0.2, 4.194), (0.4, -0.6, 4.194), (0.4, 0.0, 4.194), (0.4, 0.0, -1.0), (0.4, 0.4, 4.194), (0.4, 0.4, -1.0), (-1.0, -0.4, -1.0), (-1.0, -0.4, 1.0), (1.0, -0.4, -1.0), (1.0, -0.4, 1.0), (0.6, -0.4, 1.0), (-0.6, -0.4, 1.0), (-0.6, -0.4, -1.0), (-0.2, -0.4, -1.0), (0.2, -0.4, -1.0), (0.6, -0.4, -1.0), (0.6, -0.4, 4.194), (-0.6, -0.4, 4.194), (0.6, -0.4, 4.194), (0.2, -0.4, 4.194), (-0.2, -0.4, 4.194), (-0.6, -0.4, 4.194), (0.0, -0.4, 4.194), (0.0, -0.4, -1.0), (-0.4, -0.4, 4.194), (-0.4, -0.4, -1.0), (0.4, -0.4, 4.194), (0.4, -0.4, -1.0), (0.6, 0.0, 4.501), (0.6, -0.2, 4.648), (0.6, -0.4, 4.648), (0.6, -0.6, 4.648), (0.2, -0.4, 4.648), (0.2, -0.6, 4.648), (-0.2, -0.4, 4.648), (-0.2, -0.6, 4.648), (-0.6, 0.0, 4.501), (-0.6, -0.2, 4.648), (-0.6, -0.4, 4.648), (-0.6, -0.6, 4.648), (0.0, 0.6, 4.501), (0.2, 0.6, 4.648), (0.0, -0.6, 4.501), (0.4, 0.6, 4.648), (0.6, 0.6, 4.648), (0.4, 0.2, 4.648), (0.6, 0.2, 4.648), (0.4, -0.2, 4.648), (0.4, -0.6, 4.648), (-0.2, 0.6, 4.648), (0.0, -0.4, 4.501), (-0.6, 0.2, 4.648), (0.4, 0.0, 4.501), (0.6, 0.4, 4.648), (0.2, 0.4, 4.648), (-0.2, 0.4, 4.648), (-0.6, 0.6, 4.648), (-0.6, 0.4, 4.648), (0.0, 0.4, 4.501), (0.4, 0.4, 4.648), (-0.4, 0.6, 4.648), (-0.4, 0.2, 4.648), (-0.4, -0.2, 4.648), (-0.4, -0.6, 4.648), (-0.4, 0.0, 4.501), (-0.4, 0.4, 4.648), (-0.4, -0.4, 4.648), (0.4, -0.4, 4.648), (0.6, 0.0, 4.501), (-0.6, 0.0, 4.501), (0.0, 0.6, 4.501), (0.0, -0.6, 4.501), (0.0, -0.4, 4.501), (0.4, 0.0, 4.501), (0.0, 0.4, 4.501), (-0.4, 0.0, 4.501), (0.6, -0.2, 2.057), (-0.6, -0.6, 2.057), (0.6, -0.6, 2.057), (0.6, 0.2, 2.057), (0.6, 0.6, 2.057), (0.2, 0.6, 2.106), (-0.2, -0.6, 2.106), (0.2, -0.6, 2.106), (-0.6, 0.2, 2.106), (-0.6, -0.2, 2.106), (-0.2, 0.6, 2.106), (-0.6, 0.6, 2.057), (0.0, -0.6, 2.226), (0.0, 0.6, 2.226), (-0.6, 0.0, 2.226), (0.6, 0.0, 2.057), (-0.6, 0.4, 2.057), (0.6, 0.4, 2.057), (-0.4, -0.6, 2.057), (-0.4, 0.6, 2.057), (0.4, -0.6, 2.057), (0.4, 0.6, 2.057), (0.6, -0.4, 2.057), (-0.6, -0.4, 2.057), (-0.6, -0.6, 3.125), (0.6, -0.6, 3.125), (0.6, 0.6, 3.125), (0.2, -0.6, 3.081), (-0.6, -0.2, 3.081), (-0.6, 0.6, 3.125), (0.0, -0.6, 2.973), (0.0, 0.6, 2.973), (-0.6, 0.0, 2.973), (0.6, 0.0, 3.125), (-0.6, 0.4, 3.125), (0.6, 0.4, 3.125), (-0.4, -0.6, 3.125), (-0.4, 0.6, 3.125), (0.4, -0.6, 3.125), (0.4, 0.6, 3.125), (0.6, -0.4, 3.125), (-0.6, -0.4, 3.125), (0.6, -0.2, 3.125), (0.6, 0.2, 3.125), (0.2, 0.6, 3.081), (-0.2, -0.6, 3.081), (-0.6, 0.2, 3.081), (-0.2, 0.6, 3.081), (0.6, -0.2, 1.528), (0.6, 0.2, 1.528), (0.2, 0.6, 1.528), (-0.2, -0.6, 1.528), (-0.6, 0.2, 1.528), (-0.2, 0.6, 1.528), (-0.6, -0.6, 1.528), (0.6, -0.6, 1.528), (0.6, 0.6, 1.528), (0.2, -0.6, 1.528), (-0.6, -0.2, 1.528), (-0.6, 0.6, 1.528), (0.0, -0.6, 1.53), (0.0, 0.6, 1.53), (-0.6, 0.0, 1.53), (0.6, 0.0, 1.528), (-0.6, 0.4, 1.528), (0.6, 0.4, 1.528), (-0.4, -0.6, 1.528), (-0.4, 0.6, 1.528), (0.4, -0.6, 1.528), (0.4, 0.6, 1.528), (0.6, -0.4, 1.528), (-0.6, -0.4, 1.528), (-1.0, -1.0, 0.1713), (-1.0, 1.0, 0.1713), (1.0, 1.0, 0.1713), (1.0, -1.0, 0.1713), (0.6, -1.0, 0.1713), (0.2, -1.0, 0.1713), (-0.2, -1.0, 0.1713), (-0.6, -1.0, 0.1713), (-0.6, 1.0, 0.1713), (-0.2, 1.0, 0.1713), (0.2, 1.0, 0.1713), (0.6, 1.0, 0.1713), (1.0, 0.6, 0.1713), (1.0, 0.2, 0.2035), (1.0, -0.2, 0.2035), (1.0, -0.6, 0.1713), (-1.0, -0.6, 0.1713), (-1.0, -0.2, 0.1713), (-1.0, 0.2, 0.1713), (-1.0, 0.6, 0.1713), (0.0, 1.0, 0.1713), (0.0, -1.0, 0.1713), (-1.0, 0.0, 0.1713), (1.0, 0.0, 0.2828), (-1.0, 0.4, 0.1713), (1.0, 0.4, 0.1713), (-0.4, 1.0, 0.1713), (-0.4, -1.0, 0.1713), (0.4, 1.0, 0.1713), (0.4, -1.0, 0.1713), (-1.0, -0.4, 0.1713), (1.0, -0.4, 0.1713), (1.0, 0.1, 1.0), (0.6, 0.1, 1.0), (1.0, 0.1, 0.2555), (1.0, -0.1, 1.0), (0.6, -0.1, 1.0), (1.0, -0.1, 0.2555)], [], [(389, 31, 3, 371), (381, 15, 7, 372), (385, 39, 5, 373), (377, 23, 1, 370), (71, 32, 4, 19), (12, 3, 73, 80), (55, 28, 84, 83), (217, 47, 21, 211), (141, 51, 22, 135), (197, 55, 23, 191), (27, 59, 16, 0), (195, 63, 17, 190), (139, 67, 18, 134), (215, 71, 19, 210), (373, 5, 20, 374), (399, 211, 21, 375), (391, 135, 22, 376), (397, 191, 23, 377), (371, 3, 12, 378), (396, 189, 13, 379), (390, 133, 14, 380), (398, 209, 15, 381), (208, 8, 68, 212), (227, 179, 69, 213), (225, 159, 70, 214), (249, 237, 71, 215), (132, 9, 64, 136), (187, 178, 65, 137), (169, 158, 66, 138), (245, 236, 67, 139), (188, 10, 60, 192), (207, 177, 61, 193), (205, 157, 62, 194), (247, 235, 63, 195), (2, 11, 56, 24), (170, 176, 57, 25), (150, 156, 58, 26), (228, 234, 59, 27), (189, 12, 52, 196), (331, 341, 105, 160), (337, 342, 108, 218), (339, 322, 119, 239), (133, 13, 48, 140), (336, 323, 107, 219), (333, 324, 104, 180), (329, 345, 112, 142), (209, 14, 44, 216), (328, 325, 111, 145), (330, 326, 118, 163), (335, 327, 116, 198), (15, 40, 86, 74), (173, 174, 41, 37), (405, 406, 42, 38), (231, 232, 43, 39), (5, 39, 76, 77), (175, 171, 30, 53), (155, 151, 29, 54), (233, 229, 28, 55), (8, 6, 35, 68), (179, 172, 34, 69), (159, 152, 33, 70), (237, 230, 32, 71), (372, 7, 36, 382), (395, 173, 37, 383), (407, 405, 38, 384), (401, 231, 39, 385), (370, 1, 28, 386), (400, 229, 29, 387), (392, 151, 30, 388), (394, 171, 31, 389), (77, 76, 92, 93), (85, 75, 91, 101), (75, 74, 90, 91), (84, 79, 95, 100), (23, 55, 83, 78), (40, 36, 85, 86), (20, 5, 77, 81), (3, 31, 72, 73), (1, 23, 78, 79), (28, 1, 79, 84), (36, 7, 75, 85), (39, 43, 82, 76), (7, 15, 74, 75), (52, 12, 80, 87), (31, 52, 87, 72), (43, 20, 81, 82), (99, 100, 95, 94), (92, 98, 97, 93), (91, 90, 102, 101), (96, 89, 88, 103), (74, 86, 102, 90), (79, 78, 94, 95), (87, 80, 96, 103), (80, 73, 89, 96), (86, 85, 101, 102), (81, 77, 93, 97), (76, 82, 98, 92), (82, 81, 97, 98), (72, 87, 103, 88), (78, 83, 99, 94), (73, 72, 88, 89), (83, 84, 100, 99), (180, 104, 50, 182), (162, 113, 125, 166), (218, 108, 120, 220), (198, 116, 128, 200), (168, 162, 114, 144), (145, 111, 123, 149), (161, 110, 122, 165), (239, 119, 131, 243), (144, 114, 126, 148), (332, 344, 117, 181), (338, 340, 106, 238), (334, 343, 115, 199), (206, 185, 129, 201), (149, 123, 255, 264), (123, 241, 254, 255), (186, 184, 125, 147), (129, 167, 258, 273), (226, 183, 121, 221), (224, 165, 122, 222), (248, 241, 123, 223), (199, 115, 127, 203), (219, 107, 45, 223), (160, 105, 49, 164), (142, 112, 124, 146), (181, 117, 129, 185), (238, 106, 46, 240), (143, 109, 121, 147), (163, 118, 130, 167), (113, 143, 147, 125), (108, 142, 146, 120), (206, 200, 282, 287), (183, 186, 147, 121), (110, 144, 148, 122), (115, 145, 149, 127), (161, 168, 144, 110), (343, 328, 145, 115), (342, 329, 142, 108), (14, 133, 140, 44), (235, 245, 139, 63), (157, 169, 138, 62), (177, 187, 137, 61), (10, 132, 136, 60), (379, 13, 133, 390), (375, 21, 135, 391), (63, 139, 134, 17), (47, 141, 135, 21), (61, 137, 169, 157), (109, 143, 168, 161), (117, 163, 167, 129), (106, 160, 164, 46), (221, 121, 165, 224), (220, 226, 281, 265), (109, 161, 165, 121), (143, 113, 162, 168), (114, 162, 166, 126), (387, 29, 151, 392), (404, 402, 153, 393), (69, 34, 152, 159), (53, 30, 151, 155), (402, 403, 154, 153), (344, 330, 163, 117), (340, 331, 160, 106), (25, 57, 156, 150), (193, 61, 157, 205), (137, 65, 158, 169), (213, 69, 159, 225), (60, 136, 187, 177), (120, 146, 262, 263), (116, 181, 185, 128), (220, 120, 183, 226), (128, 185, 279, 278), (45, 240, 252, 253), (327, 332, 181, 116), (105, 180, 182, 49), (388, 30, 171, 394), (382, 36, 173, 395), (68, 35, 172, 179), (52, 31, 171, 175), (36, 40, 174, 173), (341, 333, 180, 105), (24, 56, 176, 170), (192, 60, 177, 207), (136, 64, 178, 187), (212, 68, 179, 227), (56, 192, 207, 176), (124, 200, 206, 184), (57, 193, 205, 156), (125, 201, 204, 166), (119, 199, 203, 131), (242, 246, 203, 127), (166, 204, 202, 126), (184, 206, 201, 125), (322, 334, 199, 119), (112, 198, 200, 124), (345, 335, 198, 112), (13, 189, 196, 48), (234, 247, 195, 59), (156, 205, 194, 58), (176, 207, 193, 57), (11, 188, 192, 56), (378, 12, 189, 396), (376, 22, 191, 397), (59, 195, 190, 16), (51, 197, 191, 22), (64, 212, 227, 178), (164, 49, 268, 250), (65, 213, 225, 158), (124, 184, 277, 271), (111, 219, 223, 123), (185, 206, 287, 279), (46, 164, 250, 251), (182, 226, 221, 49), (104, 218, 220, 50), (15, 209, 216, 40), (325, 336, 219, 111), (324, 337, 218, 104), (236, 249, 215, 67), (158, 225, 214, 66), (178, 227, 213, 65), (9, 208, 212, 64), (380, 14, 209, 398), (374, 20, 211, 399), (67, 215, 210, 18), (43, 217, 211, 20), (66, 214, 249, 236), (46, 222, 248, 240), (58, 194, 247, 234), (126, 202, 246, 242), (62, 138, 245, 235), (122, 148, 244, 241), (107, 238, 240, 45), (222, 122, 241, 248), (148, 126, 242, 244), (202, 130, 243, 246), (323, 338, 238, 107), (118, 239, 243, 130), (386, 28, 229, 400), (384, 38, 231, 401), (70, 33, 230, 237), (54, 29, 229, 233), (38, 42, 232, 231), (326, 339, 239, 118), (26, 58, 234, 228), (194, 62, 235, 247), (138, 66, 236, 245), (214, 70, 237, 249), (286, 258, 259, 284), (288, 260, 261, 285), (272, 256, 257, 264), (254, 272, 264, 255), (283, 273, 258, 286), (263, 262, 280, 276), (262, 271, 277, 280), (282, 278, 279, 287), (266, 265, 281, 275), (268, 267, 274, 250), (252, 289, 270, 253), (250, 274, 269, 251), (240, 248, 289, 252), (146, 124, 271, 262), (221, 224, 274, 267), (204, 201, 283, 286), (186, 183, 276, 280), (50, 220, 265, 266), (49, 221, 267, 268), (248, 223, 270, 289), (242, 127, 257, 256), (203, 246, 288, 285), (226, 182, 275, 281), (222, 46, 251, 269), (200, 128, 278, 282), (127, 149, 264, 257), (224, 222, 269, 274), (202, 204, 286, 284), (184, 186, 280, 277), (201, 129, 273, 283), (223, 45, 253, 270), (241, 244, 272, 254), (167, 130, 259, 258), (130, 202, 284, 259), (243, 131, 261, 260), (131, 203, 285, 261), (244, 242, 256, 272), (182, 50, 266, 275), (246, 243, 260, 288), (183, 120, 263, 276), (262, 280, 296, 292), (264, 272, 294, 293), (286, 258, 291, 297), (274, 250, 290, 295), (356, 369, 321, 307), (353, 368, 320, 300), (354, 367, 319, 302), (355, 366, 318, 305), (351, 365, 317, 308), (352, 364, 316, 299), (347, 363, 315, 301), (357, 362, 314, 309), (346, 361, 313, 298), (350, 360, 312, 306), (348, 359, 311, 303), (349, 358, 310, 304), (364, 349, 304, 316), (368, 346, 298, 320), (362, 350, 306, 314), (365, 357, 309, 317), (360, 356, 307, 312), (358, 355, 305, 310), (359, 351, 308, 311), (363, 354, 302, 315), (366, 353, 300, 318), (369, 352, 299, 321), (367, 348, 303, 319), (361, 347, 301, 313), (307, 321, 339, 326), (300, 320, 338, 323), (302, 319, 337, 324), (305, 318, 336, 325), (308, 317, 335, 345), (299, 316, 334, 322), (301, 315, 333, 341), (309, 314, 332, 327), (298, 313, 331, 340), (140, 48, 351, 359), (174, 40, 354, 363), (217, 43, 353, 366), (316, 304, 343, 334), (320, 298, 340, 338), (314, 306, 344, 332), (317, 309, 327, 335), (233, 55, 352, 369), (216, 44, 348, 367), (154, 403, 41, 347, 361), (315, 302, 324, 333), (318, 300, 323, 336), (321, 299, 322, 339), (319, 303, 342, 337), (313, 301, 341, 331), (141, 47, 355, 358), (155, 54, 356, 360), (196, 52, 357, 365), (175, 53, 350, 362), (232, 42, 346, 368), (197, 51, 349, 364), (51, 141, 358, 349), (44, 140, 359, 348), (53, 155, 360, 350), (42, 406, 154, 361, 346), (52, 175, 362, 357), (41, 174, 363, 347), (55, 197, 364, 352), (48, 196, 365, 351), (47, 217, 366, 355), (40, 216, 367, 354), (43, 232, 368, 353), (54, 233, 369, 356), (347, 363, 354, 367, 348, 359, 351, 365, 357, 362, 350, 360, 356, 369, 352, 364, 349, 358, 355, 366, 353, 368, 346, 361), (33, 384, 401, 230), (27, 386, 400, 228), (19, 374, 399, 210), (9, 380, 398, 208), (17, 376, 397, 190), (11, 378, 396, 188), (35, 382, 395, 172), (25, 388, 394, 170), (383, 37, 402, 404), (26, 387, 392, 150), (18, 375, 391, 134), (10, 379, 390, 132), (170, 394, 389, 24), (150, 392, 388, 25), (228, 400, 387, 26), (0, 370, 386, 27), (230, 401, 385, 32), (37, 41, 403, 402), (172, 395, 383, 34), (6, 372, 382, 35), (208, 398, 381, 8), (132, 390, 380, 9), (188, 396, 379, 10), (2, 371, 378, 11), (190, 397, 377, 16), (134, 391, 376, 17), (210, 399, 375, 18), (4, 373, 374, 19), (16, 377, 370, 0), (32, 385, 373, 4), (8, 381, 372, 6), (24, 389, 371, 2), (393, 153, 405, 407), (153, 154, 406, 405)])
_uv = me_cube_002.uv_layers.new(name='UVMap')
_uv.uv.foreach_set('vector', [0.5214, 0.2, 0.625, 0.2, 0.625, 0.25, 0.5214, 0.25, 0.5214, 0.45, 0.625, 0.45, 0.625, 0.5, 0.5214, 0.5, 0.5214, 0.7, 0.625, 0.7, 0.625, 0.75, 0.5214, 0.75, 0.5214, 0.95, 0.625, 0.95, 0.625, 1.0, 0.5214, 1.0, 0.325, 0.7, 0.375, 0.7, 0.375, 0.75, 0.325, 0.75, 0.625, 0.3, 0.625, 0.25, 0.625, 0.25, 0.625, 0.3, 0.825, 0.7, 0.875, 0.7, 0.875, 0.7, 0.825, 0.7, 0.7, 0.7, 0.725, 0.7, 0.725, 0.75, 0.7, 0.75, 0.75, 0.7, 0.775, 0.7, 0.775, 0.75, 0.75, 0.75, 0.8, 0.7, 0.825, 0.7, 0.825, 0.75, 0.8, 0.75, 0.125, 0.7, 0.175, 0.7, 0.175, 0.75, 0.125, 0.75, 0.2, 0.7, 0.225, 0.7, 0.225, 0.75, 0.2, 0.75, 0.25, 0.7, 0.275, 0.7, 0.275, 0.75, 0.25, 0.75, 0.3, 0.7, 0.325, 0.7, 0.325, 0.75, 0.3, 0.75, 0.5214, 0.75, 0.625, 0.75, 0.625, 0.8, 0.5214, 0.8, 0.5214, 0.825, 0.625, 0.825, 0.625, 0.85, 0.5214, 0.85, 0.5214, 0.875, 0.625, 0.875, 0.625, 0.9, 0.5214, 0.9, 0.5214, 0.925, 0.625, 0.925, 0.625, 0.95, 0.5214, 0.95, 0.5214, 0.25, 0.625, 0.25, 0.625, 0.3, 0.5214, 0.3, 0.5214, 0.325, 0.625, 0.325, 0.625, 0.35, 0.5214, 0.35, 0.5214, 0.375, 0.625, 0.375, 0.625, 0.4, 0.5214, 0.4, 0.5214, 0.425, 0.625, 0.425, 0.625, 0.45, 0.5214, 0.45, 0.3, 0.5, 0.325, 0.5, 0.325, 0.55, 0.3, 0.55, 0.3, 0.575, 0.325, 0.575, 0.325, 0.6, 0.3, 0.6, 0.3, 0.625, 0.325, 0.625, 0.325, 0.65, 0.3, 0.65, 0.3, 0.675, 0.325, 0.675, 0.325, 0.7, 0.3, 0.7, 0.25, 0.5, 0.275, 0.5, 0.275, 0.55, 0.25, 0.55, 0.25, 0.575, 0.275, 0.575, 0.275, 0.6, 0.25, 0.6, 0.25, 0.625, 0.275, 0.625, 0.275, 0.65, 0.25, 0.65, 0.25, 0.675, 0.275, 0.675, 0.275, 0.7, 0.25, 0.7, 0.2, 0.5, 0.225, 0.5, 0.225, 0.55, 0.2, 0.55, 0.2, 0.575, 0.225, 0.575, 0.225, 0.6, 0.2, 0.6, 0.2, 0.625, 0.225, 0.625, 0.225, 0.65, 0.2, 0.65, 0.2, 0.675, 0.225, 0.675, 0.225, 0.7, 0.2, 0.7, 0.125, 0.5, 0.175, 0.5, 0.175, 0.55, 0.125, 0.55, 0.125, 0.575, 0.175, 0.575, 0.175, 0.6, 0.125, 0.6, 0.125, 0.625, 0.175, 0.625, 0.175, 0.65, 0.125, 0.65, 0.125, 0.675, 0.175, 0.675, 0.175, 0.7, 0.125, 0.7, 0.8, 0.5, 0.825, 0.5, 0.825, 0.55, 0.8, 0.55, 0.675, 0.625, 0.675, 0.6, 0.675, 0.6, 0.675, 0.625, 0.7, 0.55, 0.725, 0.55, 0.725, 0.55, 0.7, 0.55, 0.825, 0.675, 0.825, 0.7, 0.825, 0.7, 0.825, 0.675, 0.75, 0.5, 0.775, 0.5, 0.775, 0.55, 0.75, 0.55, 0.7, 0.7, 0.675, 0.7, 0.675, 0.7, 0.7, 0.7, 0.675, 0.575, 0.675, 0.55, 0.675, 0.55, 0.675, 0.575, 0.75, 0.55, 0.775, 0.55, 0.775, 0.55, 0.75, 0.55, 0.7, 0.5, 0.725, 0.5, 0.725, 0.55, 0.7, 0.55, 0.75, 0.7, 0.725, 0.7, 0.725, 0.7, 0.75, 0.7, 0.825, 0.625, 0.825, 0.65, 0.825, 0.65, 0.825, 0.625, 0.8, 0.55, 0.825, 0.55, 0.825, 0.55, 0.8, 0.55, 0.675, 0.5, 0.675, 0.55, 0.675, 0.55, 0.675, 0.5, 0.625, 0.575, 0.675, 0.575, 0.675, 0.6, 0.625, 0.6, 0.625, 0.6375, 0.675, 0.6375, 0.675, 0.65, 0.625, 0.65, 0.625, 0.675, 0.675, 0.675, 0.675, 0.7, 0.625, 0.7, 0.625, 0.75, 0.625, 0.7, 0.625, 0.7, 0.625, 0.75, 0.825, 0.575, 0.875, 0.575, 0.875, 0.6, 0.825, 0.6, 0.825, 0.625, 0.875, 0.625, 0.875, 0.65, 0.825, 0.65, 0.825, 0.675, 0.875, 0.675, 0.875, 0.7, 0.825, 0.7, 0.325, 0.5, 0.375, 0.5, 0.375, 0.55, 0.325, 0.55, 0.325, 0.575, 0.375, 0.575, 0.375, 0.6, 0.325, 0.6, 0.325, 0.625, 0.375, 0.625, 0.375, 0.65, 0.325, 0.65, 0.325, 0.675, 0.375, 0.675, 0.375, 0.7, 0.325, 0.7, 0.5214, 0.5, 0.625, 0.5, 0.625, 0.55, 0.5214, 0.55, 0.5214, 0.575, 0.625, 0.575, 0.625, 0.6, 0.5214, 0.6, 0.5214, 0.6375, 0.625, 0.6375, 0.625, 0.65, 0.5214, 0.65, 0.5214, 0.675, 0.625, 0.675, 0.625, 0.7, 0.5214, 0.7, 0.5214, 0.0, 0.625, 0.0, 0.625, 0.05, 0.5214, 0.05, 0.5214, 0.075, 0.625, 0.075, 0.625, 0.1, 0.5214, 0.1, 0.5214, 0.125, 0.625, 0.125, 0.625, 0.15, 0.5214, 0.15, 0.5214, 0.175, 0.625, 0.175, 0.625, 0.2, 0.5214, 0.2, 0.625, 0.75, 0.625, 0.7, 0.625, 0.7, 0.625, 0.75, 0.625, 0.55, 0.625, 0.5, 0.625, 0.5, 0.625, 0.55, 0.625, 0.5, 0.625, 0.45, 0.625, 0.45, 0.625, 0.5, 0.625, 0.05, 0.625, 0.0, 0.625, 0.0, 0.625, 0.05, 0.825, 0.75, 0.825, 0.7, 0.825, 0.7, 0.825, 0.75, 0.675, 0.55, 0.625, 0.55, 0.625, 0.55, 0.675, 0.55, 0.625, 0.8, 0.625, 0.75, 0.625, 0.75, 0.625, 0.8, 0.625, 0.25, 0.625, 0.2, 0.625, 0.2, 0.625, 0.25, 0.625, 1.0, 0.625, 0.95, 0.625, 0.95, 0.625, 1.0, 0.625, 0.05, 0.625, 0.0, 0.625, 0.0, 0.625, 0.05, 0.625, 0.55, 0.625, 0.5, 0.625, 0.5, 0.625, 0.55, 0.625, 0.7, 0.675, 0.7, 0.675, 0.7, 0.625, 0.7, 0.625, 0.5, 0.625, 0.45, 0.625, 0.45, 0.625, 0.5, 0.825, 0.55, 0.825, 0.5, 0.825, 0.5, 0.825, 0.55, 0.875, 0.55, 0.825, 0.55, 0.825, 0.55, 0.875, 0.55, 0.675, 0.7, 0.675, 0.75, 0.675, 0.75, 0.675, 0.7, 0.825, 0.7, 0.875, 0.7, 0.875, 0.75, 0.825, 0.75, 0.625, 0.7, 0.675, 0.7, 0.675, 0.75, 0.625, 0.75, 0.625, 0.5, 0.675, 0.5, 0.675, 0.55, 0.625, 0.55, 0.825, 0.5, 0.875, 0.5, 0.875, 0.55, 0.825, 0.55, 0.675, 0.5, 0.675, 0.55, 0.675, 0.55, 0.675, 0.5, 0.625, 1.0, 0.625, 0.95, 0.625, 0.95, 0.625, 1.0, 0.825, 0.55, 0.825, 0.5, 0.825, 0.5, 0.825, 0.55, 0.625, 0.3, 0.625, 0.25, 0.625, 0.25, 0.625, 0.3, 0.675, 0.55, 0.625, 0.55, 0.625, 0.55, 0.675, 0.55, 0.625, 0.8, 0.625, 0.75, 0.625, 0.75, 0.625, 0.8, 0.625, 0.7, 0.675, 0.7, 0.675, 0.7, 0.625, 0.7, 0.675, 0.7, 0.675, 0.75, 0.675, 0.75, 0.675, 0.7, 0.875, 0.55, 0.825, 0.55, 0.825, 0.55, 0.875, 0.55, 0.825, 0.75, 0.825, 0.7, 0.825, 0.7, 0.825, 0.75, 0.625, 0.25, 0.625, 0.2, 0.625, 0.2, 0.625, 0.25, 0.825, 0.7, 0.875, 0.7, 0.875, 0.7, 0.825, 0.7, 0.675, 0.575, 0.675, 0.55, 0.675, 0.55, 0.675, 0.575, 0.775, 0.625, 0.775, 0.6, 0.775, 0.6, 0.775, 0.625, 0.7, 0.55, 0.725, 0.55, 0.725, 0.55, 0.7, 0.55, 0.8, 0.55, 0.825, 0.55, 0.825, 0.55, 0.8, 0.55, 0.75, 0.625, 0.775, 0.625, 0.775, 0.65, 0.75, 0.65, 0.75, 0.7, 0.725, 0.7, 0.725, 0.7, 0.75, 0.7, 0.725, 0.625, 0.725, 0.65, 0.725, 0.65, 0.725, 0.625, 0.825, 0.675, 0.825, 0.7, 0.825, 0.7, 0.825, 0.675, 0.75, 0.65, 0.775, 0.65, 0.775, 0.65, 0.75, 0.65, 0.825, 0.575, 0.825, 0.6, 0.825, 0.6, 0.825, 0.575, 0.675, 0.675, 0.675, 0.65, 0.675, 0.65, 0.675, 0.675, 0.8, 0.7, 0.775, 0.7, 0.775, 0.7, 0.8, 0.7, 0.8, 0.575, 0.825, 0.575, 0.825, 0.6, 0.8, 0.6, 0.75, 0.7, 0.725, 0.7, 0.725, 0.7, 0.75, 0.7, 0.725, 0.7, 0.725, 0.675, 0.725, 0.675, 0.725, 0.7, 0.75, 0.575, 0.775, 0.575, 0.775, 0.6, 0.75, 0.6, 0.825, 0.6, 0.825, 0.625, 0.825, 0.625, 0.825, 0.6, 0.7, 0.575, 0.725, 0.575, 0.725, 0.6, 0.7, 0.6, 0.7, 0.625, 0.725, 0.625, 0.725, 0.65, 0.7, 0.65, 0.7, 0.675, 0.725, 0.675, 0.725, 0.7, 0.7, 0.7, 0.8, 0.7, 0.775, 0.7, 0.775, 0.7, 0.8, 0.7, 0.7, 0.7, 0.675, 0.7, 0.675, 0.7, 0.7, 0.7, 0.675, 0.625, 0.675, 0.6, 0.675, 0.6, 0.675, 0.625, 0.75, 0.55, 0.775, 0.55, 0.775, 0.55, 0.75, 0.55, 0.825, 0.575, 0.825, 0.6, 0.825, 0.6, 0.825, 0.575, 0.675, 0.675, 0.675, 0.65, 0.675, 0.65, 0.675, 0.675, 0.75, 0.6, 0.725, 0.6, 0.725, 0.6, 0.75, 0.6, 0.825, 0.625, 0.825, 0.65, 0.825, 0.65, 0.825, 0.625, 0.775, 0.6, 0.75, 0.6, 0.75, 0.6, 0.775, 0.6, 0.725, 0.55, 0.75, 0.55, 0.75, 0.55, 0.725, 0.55, 0.8, 0.575, 0.8, 0.55, 0.8, 0.55, 0.8, 0.575, 0.725, 0.575, 0.75, 0.575, 0.75, 0.6, 0.725, 0.6, 0.725, 0.65, 0.75, 0.65, 0.75, 0.65, 0.725, 0.65, 0.775, 0.7, 0.75, 0.7, 0.75, 0.7, 0.775, 0.7, 0.725, 0.625, 0.75, 0.625, 0.75, 0.65, 0.725, 0.65, 0.775, 0.7, 0.75, 0.7, 0.75, 0.7, 0.775, 0.7, 0.725, 0.55, 0.75, 0.55, 0.75, 0.55, 0.725, 0.55, 0.725, 0.5, 0.75, 0.5, 0.75, 0.55, 0.725, 0.55, 0.225, 0.675, 0.25, 0.675, 0.25, 0.7, 0.225, 0.7, 0.225, 0.625, 0.25, 0.625, 0.25, 0.65, 0.225, 0.65, 0.225, 0.575, 0.25, 0.575, 0.25, 0.6, 0.225, 0.6, 0.225, 0.5, 0.25, 0.5, 0.25, 0.55, 0.225, 0.55, 0.5214, 0.35, 0.625, 0.35, 0.625, 0.375, 0.5214, 0.375, 0.5214, 0.85, 0.625, 0.85, 0.625, 0.875, 0.5214, 0.875, 0.225, 0.7, 0.25, 0.7, 0.25, 0.75, 0.225, 0.75, 0.725, 0.7, 0.75, 0.7, 0.75, 0.75, 0.725, 0.75, 0.225, 0.6, 0.25, 0.6, 0.25, 0.625, 0.225, 0.625, 0.725, 0.6, 0.75, 0.6, 0.75, 0.625, 0.725, 0.625, 0.825, 0.6, 0.825, 0.625, 0.825, 0.625, 0.825, 0.6, 0.675, 0.65, 0.675, 0.625, 0.675, 0.625, 0.675, 0.65, 0.7, 0.6, 0.725, 0.6, 0.725, 0.625, 0.7, 0.625, 0.7, 0.55, 0.7, 0.575, 0.7, 0.575, 0.7, 0.55, 0.725, 0.6, 0.725, 0.625, 0.725, 0.625, 0.725, 0.6, 0.75, 0.6, 0.775, 0.6, 0.775, 0.625, 0.75, 0.625, 0.775, 0.65, 0.775, 0.625, 0.775, 0.625, 0.775, 0.65, 0.5214, 0.1, 0.625, 0.1, 0.625, 0.125, 0.5214, 0.125, 0.5214, 0.6125, 0.625, 0.6125, 0.625, 0.625, 0.5214, 0.625, 0.325, 0.6, 0.375, 0.6, 0.375, 0.625, 0.325, 0.625, 0.825, 0.6, 0.875, 0.6, 0.875, 0.625, 0.825, 0.625, 0.625, 0.6125, 0.675, 0.6125, 0.675, 0.625, 0.625, 0.625, 0.825, 0.6, 0.825, 0.625, 0.825, 0.625, 0.825, 0.6, 0.675, 0.65, 0.675, 0.625, 0.675, 0.625, 0.675, 0.65, 0.125, 0.6, 0.175, 0.6, 0.175, 0.625, 0.125, 0.625, 0.2, 0.6, 0.225, 0.6, 0.225, 0.625, 0.2, 0.625, 0.25, 0.6, 0.275, 0.6, 0.275, 0.625, 0.25, 0.625, 0.3, 0.6, 0.325, 0.6, 0.325, 0.625, 0.3, 0.625, 0.225, 0.55, 0.25, 0.55, 0.25, 0.575, 0.225, 0.575, 0.725, 0.55, 0.75, 0.55, 0.75, 0.55, 0.725, 0.55, 0.825, 0.55, 0.825, 0.575, 0.825, 0.575, 0.825, 0.55, 0.7, 0.55, 0.725, 0.55, 0.725, 0.575, 0.7, 0.575, 0.825, 0.55, 0.825, 0.575, 0.825, 0.575, 0.825, 0.55, 0.675, 0.7, 0.675, 0.675, 0.675, 0.675, 0.675, 0.7, 0.825, 0.55, 0.825, 0.575, 0.825, 0.575, 0.825, 0.55, 0.675, 0.6, 0.675, 0.575, 0.675, 0.575, 0.675, 0.6, 0.5214, 0.15, 0.625, 0.15, 0.625, 0.175, 0.5214, 0.175, 0.5214, 0.55, 0.625, 0.55, 0.625, 0.575, 0.5214, 0.575, 0.325, 0.55, 0.375, 0.55, 0.375, 0.575, 0.325, 0.575, 0.825, 0.55, 0.875, 0.55, 0.875, 0.575, 0.825, 0.575, 0.625, 0.55, 0.675, 0.55, 0.675, 0.575, 0.625, 0.575, 0.675, 0.6, 0.675, 0.575, 0.675, 0.575, 0.675, 0.6, 0.125, 0.55, 0.175, 0.55, 0.175, 0.575, 0.125, 0.575, 0.2, 0.55, 0.225, 0.55, 0.225, 0.575, 0.2, 0.575, 0.25, 0.55, 0.275, 0.55, 0.275, 0.575, 0.25, 0.575, 0.3, 0.55, 0.325, 0.55, 0.325, 0.575, 0.3, 0.575, 0.175, 0.55, 0.2, 0.55, 0.2, 0.575, 0.175, 0.575, 0.775, 0.55, 0.8, 0.55, 0.8, 0.575, 0.775, 0.575, 0.175, 0.6, 0.2, 0.6, 0.2, 0.625, 0.175, 0.625, 0.775, 0.6, 0.8, 0.6, 0.8, 0.625, 0.775, 0.625, 0.825, 0.7, 0.8, 0.7, 0.8, 0.7, 0.825, 0.7, 0.775, 0.675, 0.8, 0.675, 0.8, 0.7, 0.775, 0.7, 0.775, 0.625, 0.8, 0.625, 0.8, 0.65, 0.775, 0.65, 0.775, 0.575, 0.8, 0.575, 0.8, 0.6, 0.775, 0.6, 0.825, 0.7, 0.8, 0.7, 0.8, 0.7, 0.825, 0.7, 0.775, 0.55, 0.8, 0.55, 0.8, 0.55, 0.775, 0.55, 0.775, 0.55, 0.8, 0.55, 0.8, 0.55, 0.775, 0.55, 0.775, 0.5, 0.8, 0.5, 0.8, 0.55, 0.775, 0.55, 0.175, 0.675, 0.2, 0.675, 0.2, 0.7, 0.175, 0.7, 0.175, 0.625, 0.2, 0.625, 0.2, 0.65, 0.175, 0.65, 0.175, 0.575, 0.2, 0.575, 0.2, 0.6, 0.175, 0.6, 0.175, 0.5, 0.2, 0.5, 0.2, 0.55, 0.175, 0.55, 0.5214, 0.3, 0.625, 0.3, 0.625, 0.325, 0.5214, 0.325, 0.5214, 0.9, 0.625, 0.9, 0.625, 0.925, 0.5214, 0.925, 0.175, 0.7, 0.2, 0.7, 0.2, 0.75, 0.175, 0.75, 0.775, 0.7, 0.8, 0.7, 0.8, 0.75, 0.775, 0.75, 0.275, 0.55, 0.3, 0.55, 0.3, 0.575, 0.275, 0.575, 0.675, 0.625, 0.675, 0.6, 0.675, 0.6, 0.675, 0.625, 0.275, 0.6, 0.3, 0.6, 0.3, 0.625, 0.275, 0.625, 0.775, 0.55, 0.775, 0.575, 0.775, 0.575, 0.775, 0.55, 0.725, 0.7, 0.7, 0.7, 0.7, 0.7, 0.725, 0.7, 0.825, 0.575, 0.8, 0.575, 0.8, 0.575, 0.825, 0.575, 0.675, 0.65, 0.675, 0.625, 0.675, 0.625, 0.675, 0.65, 0.675, 0.575, 0.7, 0.575, 0.7, 0.6, 0.675, 0.6, 0.675, 0.55, 0.7, 0.55, 0.7, 0.55, 0.675, 0.55, 0.675, 0.5, 0.7, 0.5, 0.7, 0.55, 0.675, 0.55, 0.725, 0.7, 0.7, 0.7, 0.7, 0.7, 0.725, 0.7, 0.675, 0.55, 0.7, 0.55, 0.7, 0.55, 0.675, 0.55, 0.275, 0.675, 0.3, 0.675, 0.3, 0.7, 0.275, 0.7, 0.275, 0.625, 0.3, 0.625, 0.3, 0.65, 0.275, 0.65, 0.275, 0.575, 0.3, 0.575, 0.3, 0.6, 0.275, 0.6, 0.275, 0.5, 0.3, 0.5, 0.3, 0.55, 0.275, 0.55, 0.5214, 0.4, 0.625, 0.4, 0.625, 0.425, 0.5214, 0.425, 0.5214, 0.8, 0.625, 0.8, 0.625, 0.825, 0.5214, 0.825, 0.275, 0.7, 0.3, 0.7, 0.3, 0.75, 0.275, 0.75, 0.675, 0.7, 0.7, 0.7, 0.7, 0.75, 0.675, 0.75, 0.275, 0.65, 0.3, 0.65, 0.3, 0.675, 0.275, 0.675, 0.675, 0.65, 0.7, 0.65, 0.7, 0.675, 0.675, 0.675, 0.175, 0.65, 0.2, 0.65, 0.2, 0.675, 0.175, 0.675, 0.775, 0.65, 0.8, 0.65, 0.8, 0.675, 0.775, 0.675, 0.225, 0.65, 0.25, 0.65, 0.25, 0.675, 0.225, 0.675, 0.725, 0.65, 0.75, 0.65, 0.75, 0.675, 0.725, 0.675, 0.675, 0.7, 0.675, 0.675, 0.675, 0.675, 0.675, 0.7, 0.7, 0.65, 0.725, 0.65, 0.725, 0.675, 0.7, 0.675, 0.75, 0.65, 0.775, 0.65, 0.775, 0.675, 0.75, 0.675, 0.8, 0.65, 0.825, 0.65, 0.825, 0.675, 0.8, 0.675, 0.675, 0.7, 0.675, 0.675, 0.675, 0.675, 0.675, 0.7, 0.825, 0.65, 0.825, 0.675, 0.825, 0.675, 0.825, 0.65, 0.5214, 0.05, 0.625, 0.05, 0.625, 0.075, 0.5214, 0.075, 0.5214, 0.65, 0.625, 0.65, 0.625, 0.675, 0.5214, 0.675, 0.325, 0.65, 0.375, 0.65, 0.375, 0.675, 0.325, 0.675, 0.825, 0.65, 0.875, 0.65, 0.875, 0.675, 0.825, 0.675, 0.625, 0.65, 0.675, 0.65, 0.675, 0.675, 0.625, 0.675, 0.825, 0.65, 0.825, 0.675, 0.825, 0.675, 0.825, 0.65, 0.125, 0.65, 0.175, 0.65, 0.175, 0.675, 0.125, 0.675, 0.2, 0.65, 0.225, 0.65, 0.225, 0.675, 0.2, 0.675, 0.25, 0.65, 0.275, 0.65, 0.275, 0.675, 0.25, 0.675, 0.3, 0.65, 0.325, 0.65, 0.325, 0.675, 0.3, 0.675, 0.8, 0.625, 0.825, 0.625, 0.825, 0.65, 0.8, 0.65, 0.8, 0.675, 0.825, 0.675, 0.825, 0.7, 0.8, 0.7, 0.75, 0.675, 0.775, 0.675, 0.775, 0.7, 0.75, 0.7, 0.725, 0.675, 0.75, 0.675, 0.75, 0.7, 0.725, 0.7, 0.8, 0.6, 0.825, 0.6, 0.825, 0.625, 0.8, 0.625, 0.725, 0.55, 0.75, 0.55, 0.75, 0.575, 0.725, 0.575, 0.75, 0.55, 0.775, 0.55, 0.775, 0.575, 0.75, 0.575, 0.8, 0.55, 0.825, 0.55, 0.825, 0.575, 0.8, 0.575, 0.675, 0.55, 0.7, 0.55, 0.7, 0.575, 0.675, 0.575, 0.675, 0.6, 0.7, 0.6, 0.7, 0.625, 0.675, 0.625, 0.675, 0.675, 0.7, 0.675, 0.7, 0.7, 0.675, 0.7, 0.675, 0.625, 0.7, 0.625, 0.7, 0.65, 0.675, 0.65, 0.675, 0.675, 0.7, 0.675, 0.7, 0.675, 0.675, 0.675, 0.75, 0.55, 0.775, 0.55, 0.775, 0.55, 0.75, 0.55, 0.7, 0.6, 0.7, 0.625, 0.7, 0.625, 0.7, 0.6, 0.8, 0.625, 0.8, 0.6, 0.8, 0.6, 0.8, 0.625, 0.75, 0.575, 0.725, 0.575, 0.725, 0.575, 0.75, 0.575, 0.675, 0.55, 0.7, 0.55, 0.7, 0.55, 0.675, 0.55, 0.675, 0.6, 0.7, 0.6, 0.7, 0.6, 0.675, 0.6, 0.7, 0.675, 0.7, 0.7, 0.7, 0.7, 0.7, 0.675, 0.775, 0.675, 0.775, 0.7, 0.775, 0.7, 0.775, 0.675, 0.8, 0.7, 0.8, 0.675, 0.8, 0.675, 0.8, 0.7, 0.7, 0.575, 0.675, 0.575, 0.675, 0.575, 0.7, 0.575, 0.7, 0.65, 0.675, 0.65, 0.675, 0.65, 0.7, 0.65, 0.8, 0.55, 0.825, 0.55, 0.825, 0.55, 0.8, 0.55, 0.775, 0.7, 0.75, 0.7, 0.75, 0.7, 0.775, 0.7, 0.7, 0.625, 0.7, 0.65, 0.7, 0.65, 0.7, 0.625, 0.8, 0.65, 0.8, 0.625, 0.8, 0.625, 0.8, 0.65, 0.775, 0.575, 0.75, 0.575, 0.75, 0.575, 0.775, 0.575, 0.8, 0.6, 0.825, 0.6, 0.825, 0.6, 0.8, 0.6, 0.7, 0.7, 0.675, 0.7, 0.675, 0.7, 0.7, 0.7, 0.725, 0.675, 0.75, 0.675, 0.75, 0.675, 0.725, 0.675, 0.825, 0.625, 0.825, 0.65, 0.825, 0.65, 0.825, 0.625, 0.825, 0.65, 0.8, 0.65, 0.8, 0.65, 0.825, 0.65, 0.825, 0.675, 0.825, 0.7, 0.825, 0.7, 0.825, 0.675, 0.825, 0.7, 0.8, 0.7, 0.8, 0.7, 0.825, 0.7, 0.75, 0.675, 0.775, 0.675, 0.775, 0.675, 0.75, 0.675, 0.675, 0.575, 0.675, 0.55, 0.675, 0.55, 0.675, 0.575, 0.8, 0.675, 0.825, 0.675, 0.825, 0.675, 0.8, 0.675, 0.725, 0.575, 0.725, 0.55, 0.725, 0.55, 0.725, 0.575, 0.75, 0.55, 0.75, 0.575, 0.75, 0.575, 0.75, 0.55, 0.75, 0.7, 0.75, 0.675, 0.75, 0.675, 0.75, 0.7, 0.8, 0.625, 0.825, 0.625, 0.825, 0.625, 0.8, 0.625, 0.7, 0.625, 0.675, 0.625, 0.675, 0.625, 0.7, 0.625, 0.825, 0.65, 0.825, 0.675, 0.825, 0.675, 0.825, 0.65, 0.675, 0.7, 0.675, 0.675, 0.675, 0.675, 0.675, 0.7, 0.675, 0.55, 0.7, 0.55, 0.7, 0.55, 0.675, 0.55, 0.725, 0.7, 0.7, 0.7, 0.7, 0.7, 0.725, 0.7, 0.775, 0.55, 0.8, 0.55, 0.8, 0.55, 0.775, 0.55, 0.825, 0.7, 0.8, 0.7, 0.8, 0.7, 0.825, 0.7, 0.675, 0.6, 0.675, 0.575, 0.675, 0.575, 0.675, 0.6, 0.825, 0.55, 0.825, 0.575, 0.825, 0.575, 0.825, 0.55, 0.675, 0.65, 0.675, 0.625, 0.675, 0.625, 0.675, 0.65, 0.825, 0.6, 0.825, 0.625, 0.825, 0.625, 0.825, 0.6, 0.725, 0.55, 0.75, 0.55, 0.75, 0.55, 0.725, 0.55, 0.775, 0.7, 0.75, 0.7, 0.75, 0.7, 0.775, 0.7, 0.8, 0.7, 0.775, 0.7, 0.775, 0.7, 0.8, 0.7, 0.675, 0.675, 0.675, 0.65, 0.675, 0.65, 0.675, 0.675, 0.825, 0.575, 0.825, 0.6, 0.825, 0.6, 0.825, 0.575, 0.8, 0.55, 0.825, 0.55, 0.825, 0.55, 0.8, 0.55, 0.825, 0.625, 0.825, 0.65, 0.825, 0.65, 0.825, 0.625, 0.75, 0.7, 0.725, 0.7, 0.725, 0.7, 0.75, 0.7, 0.75, 0.55, 0.775, 0.55, 0.775, 0.55, 0.75, 0.55, 0.675, 0.575, 0.675, 0.55, 0.675, 0.55, 0.675, 0.575, 0.7, 0.7, 0.675, 0.7, 0.675, 0.7, 0.7, 0.7, 0.825, 0.675, 0.825, 0.7, 0.825, 0.7, 0.825, 0.675, 0.7, 0.55, 0.725, 0.55, 0.725, 0.55, 0.7, 0.55, 0.675, 0.625, 0.675, 0.6, 0.675, 0.6, 0.675, 0.625, 0.825, 0.65, 0.825, 0.675, 0.825, 0.675, 0.825, 0.65, 0.675, 0.7, 0.675, 0.675, 0.675, 0.675, 0.675, 0.7, 0.675, 0.55, 0.7, 0.55, 0.7, 0.55, 0.675, 0.55, 0.725, 0.7, 0.7, 0.7, 0.7, 0.7, 0.725, 0.7, 0.775, 0.55, 0.8, 0.55, 0.8, 0.55, 0.775, 0.55, 0.825, 0.7, 0.8, 0.7, 0.8, 0.7, 0.825, 0.7, 0.675, 0.6, 0.675, 0.575, 0.675, 0.575, 0.675, 0.6, 0.825, 0.55, 0.825, 0.575, 0.825, 0.575, 0.825, 0.55, 0.675, 0.65, 0.675, 0.625, 0.675, 0.625, 0.675, 0.65, 0.75, 0.55, 0.775, 0.55, 0.775, 0.55, 0.75, 0.55, 0.675, 0.575, 0.675, 0.55, 0.675, 0.55, 0.675, 0.575, 0.7, 0.7, 0.675, 0.7, 0.675, 0.7, 0.7, 0.7, 0.8, 0.7, 0.775, 0.7, 0.775, 0.7, 0.8, 0.7, 0.675, 0.675, 0.675, 0.65, 0.675, 0.65, 0.675, 0.675, 0.825, 0.575, 0.825, 0.6, 0.825, 0.6, 0.825, 0.575, 0.8, 0.55, 0.825, 0.55, 0.825, 0.55, 0.8, 0.55, 0.825, 0.675, 0.825, 0.7, 0.825, 0.7, 0.825, 0.675, 0.7, 0.55, 0.725, 0.55, 0.725, 0.55, 0.7, 0.55, 0.675, 0.625, 0.675, 0.6125, 0.675, 0.6, 0.675, 0.6, 0.675, 0.625, 0.675, 0.575, 0.675, 0.55, 0.675, 0.55, 0.675, 0.575, 0.7, 0.7, 0.675, 0.7, 0.675, 0.7, 0.7, 0.7, 0.825, 0.675, 0.825, 0.7, 0.825, 0.7, 0.825, 0.675, 0.7, 0.55, 0.725, 0.55, 0.725, 0.55, 0.7, 0.55, 0.675, 0.625, 0.675, 0.6, 0.675, 0.6, 0.675, 0.625, 0.75, 0.7, 0.725, 0.7, 0.725, 0.7, 0.75, 0.7, 0.825, 0.625, 0.825, 0.65, 0.825, 0.65, 0.825, 0.625, 0.8, 0.55, 0.825, 0.55, 0.825, 0.55, 0.8, 0.55, 0.825, 0.575, 0.825, 0.6, 0.825, 0.6, 0.825, 0.575, 0.675, 0.675, 0.675, 0.65, 0.675, 0.65, 0.675, 0.675, 0.8, 0.7, 0.775, 0.7, 0.775, 0.7, 0.8, 0.7, 0.775, 0.7, 0.75, 0.7, 0.75, 0.7, 0.775, 0.7, 0.725, 0.55, 0.75, 0.55, 0.75, 0.55, 0.725, 0.55, 0.825, 0.6, 0.825, 0.625, 0.825, 0.625, 0.825, 0.6, 0.675, 0.65, 0.675, 0.6375, 0.675, 0.625, 0.675, 0.625, 0.675, 0.65, 0.825, 0.55, 0.825, 0.575, 0.825, 0.575, 0.825, 0.55, 0.675, 0.6, 0.675, 0.575, 0.675, 0.575, 0.675, 0.6, 0.825, 0.7, 0.8, 0.7, 0.8, 0.7, 0.825, 0.7, 0.775, 0.55, 0.8, 0.55, 0.8, 0.55, 0.775, 0.55, 0.725, 0.7, 0.7, 0.7, 0.7, 0.7, 0.725, 0.7, 0.675, 0.55, 0.7, 0.55, 0.7, 0.55, 0.675, 0.55, 0.675, 0.7, 0.675, 0.675, 0.675, 0.675, 0.675, 0.7, 0.825, 0.65, 0.825, 0.675, 0.825, 0.675, 0.825, 0.65, 0.0, 0.0, 0.0, 0.0, 0.0, 0.0, 0.0, 0.0, 0.0, 0.0, 0.0, 0.0, 0.0, 0.0, 0.0, 0.0, 0.0, 0.0, 0.0, 0.0, 0.0, 0.0, 0.0, 0.0, 0.0, 0.0, 0.0, 0.0, 0.0, 0.0, 0.0, 0.0, 0.0, 0.0, 0.0, 0.0, 0.0, 0.0, 0.0, 0.0, 0.0, 0.0, 0.0, 0.0, 0.0, 0.0, 0.0, 0.0, 0.375, 0.65, 0.5214, 0.65, 0.5214, 0.675, 0.375, 0.675, 0.375, 0.05, 0.5214, 0.05, 0.5214, 0.075, 0.375, 0.075, 0.375, 0.8, 0.5214, 0.8, 0.5214, 0.825, 0.375, 0.825, 0.375, 0.4, 0.5214, 0.4, 0.5214, 0.425, 0.375, 0.425, 0.375, 0.9, 0.5214, 0.9, 0.5214, 0.925, 0.375, 0.925, 0.375, 0.3, 0.5214, 0.3, 0.5214, 0.325, 0.375, 0.325, 0.375, 0.55, 0.5214, 0.55, 0.5214, 0.575, 0.375, 0.575, 0.375, 0.15, 0.5214, 0.15, 0.5214, 0.175, 0.375, 0.175, 0.5214, 0.6, 0.625, 0.6, 0.625, 0.6125, 0.5214, 0.6125, 0.375, 0.1, 0.5214, 0.1, 0.5214, 0.125, 0.375, 0.125, 0.375, 0.85, 0.5214, 0.85, 0.5214, 0.875, 0.375, 0.875, 0.375, 0.35, 0.5214, 0.35, 0.5214, 0.375, 0.375, 0.375, 0.375, 0.175, 0.5214, 0.175, 0.5214, 0.2, 0.375, 0.2, 0.375, 0.125, 0.5214, 0.125, 0.5214, 0.15, 0.375, 0.15, 0.375, 0.075, 0.5214, 0.075, 0.5214, 0.1, 0.375, 0.1, 0.375, 0.0, 0.5214, 0.0, 0.5214, 0.05, 0.375, 0.05, 0.375, 0.675, 0.5214, 0.675, 0.5214, 0.7, 0.375, 0.7, 0.625, 0.6, 0.675, 0.6, 0.675, 0.6125, 0.625, 0.6125, 0.375, 0.575, 0.5214, 0.575, 0.5214, 0.6, 0.375, 0.6, 0.375, 0.5, 0.5214, 0.5, 0.5214, 0.55, 0.375, 0.55, 0.375, 0.425, 0.5214, 0.425, 0.5214, 0.45, 0.375, 0.45, 0.375, 0.375, 0.5214, 0.375, 0.5214, 0.4, 0.375, 0.4, 0.375, 0.325, 0.5214, 0.325, 0.5214, 0.35, 0.375, 0.35, 0.375, 0.25, 0.5214, 0.25, 0.5214, 0.3, 0.375, 0.3, 0.375, 0.925, 0.5214, 0.925, 0.5214, 0.95, 0.375, 0.95, 0.375, 0.875, 0.5214, 0.875, 0.5214, 0.9, 0.375, 0.9, 0.375, 0.825, 0.5214, 0.825, 0.5214, 0.85, 0.375, 0.85, 0.375, 0.75, 0.5214, 0.75, 0.5214, 0.8, 0.375, 0.8, 0.375, 0.95, 0.5214, 0.95, 0.5214, 1.0, 0.375, 1.0, 0.375, 0.7, 0.5214, 0.7, 0.5214, 0.75, 0.375, 0.75, 0.375, 0.45, 0.5214, 0.45, 0.5214, 0.5, 0.375, 0.5, 0.375, 0.2, 0.5214, 0.2, 0.5214, 0.25, 0.375, 0.25, 0.5214, 0.625, 0.625, 0.625, 0.625, 0.6375, 0.5214, 0.6375, 0.625, 0.625, 0.675, 0.625, 0.675, 0.6375, 0.625, 0.6375])
me_cube_002.materials.append(mat_mury)
me_cube_002.update()
me_plane = bpy.data.meshes.new('Plane')
me_plane.from_pydata([(-1.348, -0.4963, 2.626e-08), (1.069, -0.4963, -5.186e-09), (-1.348, 0.4963, 2.626e-08), (1.069, 0.4963, -5.186e-09), (-1.419, 0.0, 3.16e-08), (0.6522, 0.0, 2.626e-08)], [], [(4, 5, 3, 2), (0, 1, 5, 4)])
_uv = me_plane.uv_layers.new(name='UVMap')
_uv.uv.foreach_set('vector', [0.0, 0.5, 1.0, 0.5, 1.0, 1.0, 0.0, 1.0, 0.0, 0.0, 1.0, 0.0, 1.0, 0.5, 0.0, 0.5])
me_plane.materials.append(mat_material_001)
me_plane.update()

# ---- objects
ob_cylinder = bpy.data.objects.new('Cylinder', me_cylinder)
ob_cube = bpy.data.objects.new('Cube', me_cube_001)
ob_cube_001 = bpy.data.objects.new('Cube.001', me_cube_002)
ob_plane = bpy.data.objects.new('Plane', me_plane)

# ---- transforms, parenting, visibility, modifiers, constraints
ob_cylinder.location = (0.0, 0.0, 0.0)
ob_cylinder.scale = (1.0, 1.0, 1.707)
_m = ob_cylinder.modifiers.new('Mirror', 'MIRROR')
_m.use_axis = (True, True, False)
_m = ob_cylinder.modifiers.new('Solidify', 'SOLIDIFY')
_m.thickness = 0.17
_m.use_even_offset = True
_m = ob_cylinder.modifiers.new('Smooth by Angle', 'NODES')
_m.node_group = ng_smooth_by_angle
_m.use_pin_to_last = True
_m.show_group_selector = False
ob_cube.location = (0.0, 0.0, 0.0)
ob_cube.scale = (3.02, 3.02, 3.02)
_m = ob_cube.modifiers.new('Solidify', 'SOLIDIFY')
_m.thickness = 0.07
_m.use_even_offset = True
ob_cube_001.location = (0.0, 0.0, -0.7488)
ob_cube_001.scale = (1.819, 1.819, 1.0)
_m = ob_cube_001.modifiers.new('Solidify', 'SOLIDIFY')
_m.thickness = 0.08
ob_plane.location = (1.092, 0.0, 2.369)
ob_plane.rotation_euler = (-0.0, 1.571, 0.0)
_m = ob_plane.modifiers.new('Solidify', 'SOLIDIFY')
_m.thickness = -0.07
_m.use_even_offset = True

# ---- collection membership
col_collection.objects.link(ob_cylinder)
col_collection.objects.link(ob_cube)
col_collection.objects.link(ob_cube_001)
col_collection.objects.link(ob_plane)

# ---- scene / render settings (as saved in the file)
scene.frame_start = 1; scene.frame_end = 250; scene.frame_set(1)
scene.render.engine = 'BLENDER_EEVEE_NEXT'
bpy.context.view_layer.update()

# ---- added for rendering (the .blend has no active camera and no usable light): camera, sun
cam_auto = bpy.data.cameras.new('AutoCamera')
cam_auto.lens = 50.0
cam_auto.sensor_width = 36.0
cam_auto.clip_end = 1000.0
ob_auto_camera = bpy.data.objects.new('AutoCamera', cam_auto)
scene.collection.objects.link(ob_auto_camera)
ob_auto_camera.location = (11.6997, -14.0396, 10.435)
ob_auto_camera.rotation_euler = (1.09748, -7.21219e-08, 0.694738)
scene.camera = ob_auto_camera
light_auto_sun = bpy.data.lights.new('AutoSun', 'SUN')
light_auto_sun.energy = 3.0
light_auto_sun.angle = 0.0523599
ob_auto_sun = bpy.data.objects.new('AutoSun', light_auto_sun)
scene.collection.objects.link(ob_auto_sun)
ob_auto_sun.rotation_euler = (0.872665, 0.174533, 0.523599)
bpy.context.view_layer.update()
